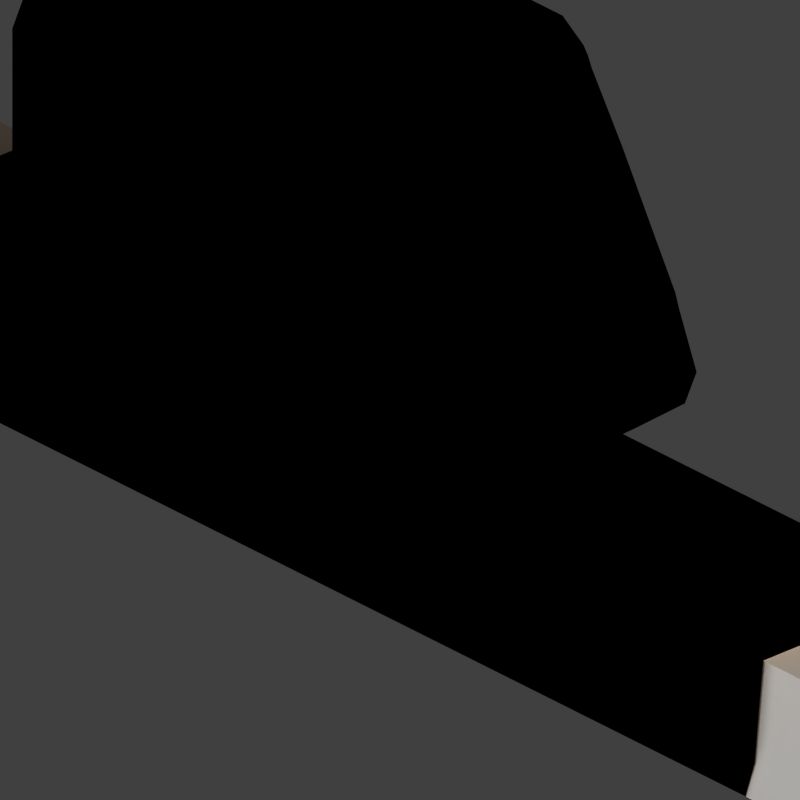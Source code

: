 # Source: MONO1.blend  (saved by Blender 2.78.0; exported with 4.5.12 LTS)
import bpy
from mathutils import Matrix  # noqa: F401  (used for matrix-valued properties, if any)

bpy.ops.wm.read_factory_settings(use_empty=True)
scene = bpy.context.scene
scene.name = 'Scene'

# ---- collections
col_collection_1 = bpy.data.collections.new('Collection 1'); scene.collection.children.link(col_collection_1)
col_collection_2 = bpy.data.collections.new('Collection 2'); scene.collection.children.link(col_collection_2)

# ---- materials (node trees are filled in below, after node groups)
mat_clouds = bpy.data.materials.new('Clouds')
mat_clouds.alpha_threshold = 0.0
mat_clouds.use_transparent_shadow = False
mat_clouds.diffuse_color = (1.0, 0.5225, 0.0, 1.0)
mat_clouds.roughness = 0.5
mat_clouds.specular_intensity = 0.0
mat_remap_1 = bpy.data.materials.new('Remap 1')
mat_remap_2 = bpy.data.materials.new('Remap 2')
mat_remap_3_reflection = bpy.data.materials.new('Remap 3-Reflection')
mat_remap_3_reflection.alpha_threshold = 0.0
mat_remap_3_reflection.use_transparent_shadow = False
mat_remap_3_reflection.pass_index = 1
mat_remap_3_reflection.diffuse_color = (0.507, 0.217, 0.008072, 1.0)
mat_remap_3_reflection.specular_color = (0.9039, 1.0, 0.1621)
mat_remap_3_reflection.roughness = 0.5
mat_remap_3_reflection.specular_intensity = 0.8
mat_material = bpy.data.materials.new('Material')
mat_material.alpha_threshold = 0.0
mat_material.use_transparent_shadow = False
mat_material.pass_index = 2
mat_material.diffuse_color = (0.03303, 0.0331, 0.0331, 1.0)
mat_material.roughness = 0.5
mat_material.specular_intensity = 0.0

# ---- material node trees

# ---- world
world_world = bpy.data.worlds.new('World'); scene.world = world_world
world_world.color = (0.05088, 0.05088, 0.05088)
world_world.use_sun_shadow = False
world_world.sun_shadow_jitter_overblur = 0.0
world_world.cycles.sampling_method = 'NONE'
world_world.cycles.sample_map_resolution = 256

# ---- cameras
cam_camera = bpy.data.cameras.new('Camera')
cam_camera.type = 'ORTHO'
cam_camera.clip_end = 100.0
cam_camera.lens = 35.0
cam_camera.sensor_width = 32.0
cam_camera.sensor_height = 18.0
cam_camera.ortho_scale = 5.664
cam_camera.dof.focus_distance = 0.0
cam_camera.dof.aperture_fstop = 128.0

# ---- lights
light_sun_001 = bpy.data.lights.new('Sun.001', 'SUN')
light_sun_001.transmission_factor = 0.0
light_sun_001.angle = 0.1993
light_sun_001.energy = 1.5
light_sun_001.shadow_buffer_clip_start = 0.5
light_sun_001.shadow_soft_size = 0.1
light_sun_001.shadow_cascade_max_distance = 1000.0
light_sun_001.cycles.use_multiple_importance_sampling = False
light_sun = bpy.data.lights.new('Sun', 'SUN')
light_sun.transmission_factor = 0.0
light_sun.angle = 0.1993
light_sun.energy = 1.5
light_sun.shadow_buffer_clip_start = 0.5
light_sun.shadow_soft_size = 0.1
light_sun.shadow_cascade_max_distance = 1000.0
light_sun.cycles.use_multiple_importance_sampling = False

# ---- meshes
me_sphere = bpy.data.meshes.new('Sphere')
me_sphere.from_pydata([(-0.1951, 0.0, 0.9808), (-0.3827, 0.0, 0.9239), (-0.5556, 0.0, 0.8315), (-0.7071, 0.0, 0.7071), (-0.8315, 0.0, 0.5556), (-0.9239, 0.0, 0.3827), (-0.9808, 0.0, 0.1951), (-1.0, 0.0, 7.55e-08), (-0.9808, 0.0, -0.1951), (-0.9239, 0.0, -0.3827), (-0.8315, 0.0, -0.5556), (-0.7071, 0.0, -0.7071), (-0.5556, 0.0, -0.8315), (-0.3827, 0.0, -0.9239), (-0.1951, 0.0, -0.9808), (3.258e-07, 0.0, -1.0), (-0.1913, 0.03806, 0.9808), (-0.3753, 0.07466, 0.9239), (-0.5449, 0.1084, 0.8315), (-0.6935, 0.1379, 0.7071), (-0.8155, 0.1622, 0.5556), (-0.9061, 0.1802, 0.3827), (-0.9619, 0.1913, 0.1951), (-0.9808, 0.1951, 7.55e-08), (-0.9619, 0.1913, -0.1951), (-0.9061, 0.1802, -0.3827), (-0.8155, 0.1622, -0.5556), (-0.6935, 0.1379, -0.7071), (-0.5449, 0.1084, -0.8315), (-0.3753, 0.07466, -0.9239), (-0.1913, 0.03806, -0.9808), (-0.1802, 0.07466, 0.9808), (-0.3536, 0.1464, 0.9239), (-0.5133, 0.2126, 0.8315), (-0.6533, 0.2706, 0.7071), (-0.7682, 0.3182, 0.5556), (-0.8536, 0.3536, 0.3827), (-0.9061, 0.3753, 0.1951), (-0.9239, 0.3827, 7.55e-08), (-0.9061, 0.3753, -0.1951), (-0.8536, 0.3536, -0.3827), (-0.7682, 0.3182, -0.5556), (-0.6533, 0.2706, -0.7071), (-0.5133, 0.2126, -0.8315), (-0.3536, 0.1464, -0.9239), (-0.1802, 0.07466, -0.9808), (-0.1622, 0.1084, 0.9808), (-0.3182, 0.2126, 0.9239), (-0.4619, 0.3087, 0.8315), (-0.5879, 0.3928, 0.7071), (-0.6913, 0.4619, 0.5556), (-0.7682, 0.5133, 0.3827), (-0.8155, 0.5449, 0.1951), (-0.8315, 0.5556, 7.55e-08), (-0.8155, 0.5449, -0.1951), (-0.7682, 0.5133, -0.3827), (-0.6913, 0.4619, -0.5556), (-0.5879, 0.3928, -0.7071), (-0.4619, 0.3087, -0.8315), (-0.3182, 0.2126, -0.9239), (-0.1622, 0.1084, -0.9808), (-0.1379, 0.1379, 0.9808), (-0.2706, 0.2706, 0.9239), (-0.3928, 0.3928, 0.8315), (-0.5, 0.5, 0.7071), (-0.5879, 0.5879, 0.5556), (-0.6533, 0.6533, 0.3827), (-0.6935, 0.6935, 0.1951), (-0.7071, 0.7071, 7.55e-08), (-0.6935, 0.6935, -0.1951), (-0.6533, 0.6533, -0.3827), (-0.5879, 0.5879, -0.5556), (-0.5, 0.5, -0.7071), (-0.3928, 0.3928, -0.8315), (-0.2706, 0.2706, -0.9239), (-0.1379, 0.1379, -0.9808), (-0.1084, 0.1622, 0.9808), (-0.2126, 0.3182, 0.9239), (-0.3087, 0.4619, 0.8315), (-0.3928, 0.5879, 0.7071), (-0.4619, 0.6913, 0.5556), (-0.5133, 0.7682, 0.3827), (-0.5449, 0.8155, 0.1951), (-0.5556, 0.8315, 7.55e-08), (-0.5449, 0.8155, -0.1951), (-0.5133, 0.7682, -0.3827), (-0.4619, 0.6913, -0.5556), (-0.3928, 0.5879, -0.7071), (-0.3087, 0.4619, -0.8315), (-0.2126, 0.3182, -0.9239), (-0.1084, 0.1622, -0.9808), (-0.07466, 0.1802, 0.9808), (-0.1464, 0.3536, 0.9239), (-0.2126, 0.5133, 0.8315), (-0.2706, 0.6533, 0.7071), (-0.3182, 0.7682, 0.5556), (-0.3536, 0.8536, 0.3827), (-0.3753, 0.9061, 0.1951), (-0.3827, 0.9239, 7.55e-08), (-0.3753, 0.9061, -0.1951), (-0.3536, 0.8536, -0.3827), (-0.3182, 0.7682, -0.5556), (-0.2706, 0.6533, -0.7071), (-0.2126, 0.5133, -0.8315), (-0.1464, 0.3536, -0.9239), (-0.07466, 0.1802, -0.9808), (-0.03806, 0.1913, 0.9808), (-0.07466, 0.3753, 0.9239), (-0.1084, 0.5449, 0.8315), (-0.1379, 0.6935, 0.7071), (-0.1622, 0.8155, 0.5556), (-0.1802, 0.9061, 0.3827), (-0.1913, 0.9619, 0.1951), (-0.1951, 0.9808, 7.55e-08), (-0.1913, 0.9619, -0.1951), (-0.1802, 0.9061, -0.3827), (-0.1622, 0.8155, -0.5556), (-0.1379, 0.6935, -0.7071), (-0.1084, 0.5449, -0.8315), (-0.07466, 0.3753, -0.9239), (-0.03806, 0.1913, -0.9808), (3.266e-07, 0.1951, 0.9808), (3.192e-07, 0.3827, 0.9239), (3.117e-07, 0.5556, 0.8315), (3.192e-07, 0.7071, 0.7071), (3.341e-07, 0.8315, 0.5556), (2.745e-07, 0.9239, 0.3827), (3.937e-07, 0.9808, 0.1951), (3.788e-07, 1.0, 7.55e-08), (3.937e-07, 0.9808, -0.1951), (2.298e-07, 0.9239, -0.3827), (3.341e-07, 0.8315, -0.5556), (3.192e-07, 0.7071, -0.7071), (3.415e-07, 0.5556, -0.8315), (3.043e-07, 0.3827, -0.9239), (3.08e-07, 0.1951, -0.9808), (0.03806, 0.1913, 0.9808), (0.07466, 0.3753, 0.9239), (0.1084, 0.5449, 0.8315), (0.138, 0.6935, 0.7071), (0.1622, 0.8155, 0.5556), (0.1802, 0.9061, 0.3827), (0.1913, 0.9619, 0.1951), (0.1951, 0.9808, 7.55e-08), (0.1913, 0.9619, -0.1951), (0.1802, 0.9061, -0.3827), (0.1622, 0.8155, -0.5556), (0.138, 0.6935, -0.7071), (0.1084, 0.5449, -0.8315), (0.07466, 0.3753, -0.9239), (0.03806, 0.1913, -0.9808), (0.07466, 0.1802, 0.9808), (0.1464, 0.3536, 0.9239), (0.2126, 0.5133, 0.8315), (0.2706, 0.6533, 0.7071), (0.3182, 0.7682, 0.5556), (0.3536, 0.8536, 0.3827), (0.3753, 0.9061, 0.1951), (0.3827, 0.9239, 7.55e-08), (0.3753, 0.9061, -0.1951), (0.3536, 0.8536, -0.3827), (0.3182, 0.7682, -0.5556), (0.2706, 0.6533, -0.7071), (0.2126, 0.5133, -0.8315), (0.1464, 0.3536, -0.9239), (0.07466, 0.1802, -0.9808), (0.1084, 0.1622, 0.9808), (0.2126, 0.3182, 0.9239), (0.3087, 0.4619, 0.8315), (0.3928, 0.5879, 0.7071), (0.4619, 0.6913, 0.5556), (0.5133, 0.7682, 0.3827), (0.5449, 0.8155, 0.1951), (0.5556, 0.8315, 7.55e-08), (0.5449, 0.8155, -0.1951), (0.5133, 0.7682, -0.3827), (0.4619, 0.6913, -0.5556), (0.3928, 0.5879, -0.7071), (0.3087, 0.4619, -0.8315), (0.2126, 0.3182, -0.9239), (0.1084, 0.1622, -0.9808), (0.138, 0.1379, 0.9808), (0.2706, 0.2706, 0.9239), (0.3928, 0.3928, 0.8315), (0.5, 0.5, 0.7071), (0.5879, 0.5879, 0.5556), (0.6533, 0.6533, 0.3827), (0.6935, 0.6935, 0.1951), (0.7071, 0.7071, 7.55e-08), (0.6935, 0.6935, -0.1951), (0.6533, 0.6533, -0.3827), (0.5879, 0.5879, -0.5556), (0.5, 0.5, -0.7071), (0.3928, 0.3928, -0.8315), (0.2706, 0.2706, -0.9239), (0.138, 0.1379, -0.9808), (0.1622, 0.1084, 0.9808), (0.3182, 0.2126, 0.9239), (0.4619, 0.3087, 0.8315), (0.5879, 0.3928, 0.7071), (0.6913, 0.4619, 0.5556), (0.7682, 0.5133, 0.3827), (0.8155, 0.5449, 0.1951), (0.8315, 0.5556, 7.55e-08), (0.8155, 0.5449, -0.1951), (0.7682, 0.5133, -0.3827), (0.6913, 0.4619, -0.5556), (0.5879, 0.3928, -0.7071), (0.4619, 0.3087, -0.8315), (0.3182, 0.2126, -0.9239), (0.1622, 0.1084, -0.9808), (0.1802, 0.07466, 0.9808), (0.3536, 0.1464, 0.9239), (0.5133, 0.2126, 0.8315), (0.6533, 0.2706, 0.7071), (0.7682, 0.3182, 0.5556), (0.8536, 0.3536, 0.3827), (0.9061, 0.3753, 0.1951), (0.9239, 0.3827, 7.55e-08), (0.9061, 0.3753, -0.1951), (0.8536, 0.3536, -0.3827), (0.7682, 0.3182, -0.5556), (0.6533, 0.2706, -0.7071), (0.5133, 0.2126, -0.8315), (0.3536, 0.1464, -0.9239), (0.1802, 0.07466, -0.9808), (0.1913, 0.03806, 0.9808), (0.3753, 0.07466, 0.9239), (0.5449, 0.1084, 0.8315), (0.6935, 0.1379, 0.7071), (0.8155, 0.1622, 0.5556), (0.9061, 0.1802, 0.3827), (0.9619, 0.1913, 0.1951), (0.9808, 0.1951, 7.55e-08), (0.9619, 0.1913, -0.1951), (0.9061, 0.1802, -0.3827), (0.8155, 0.1622, -0.5556), (0.6935, 0.1379, -0.7071), (0.5449, 0.1084, -0.8315), (0.3753, 0.07466, -0.9239), (0.1913, 0.03806, -0.9808), (0.1951, -7.212e-09, 0.9808), (0.3827, 4.122e-08, 0.9239), (0.5556, 2.632e-08, 0.8315), (0.7071, -2.584e-08, 0.7071), (0.8315, -8.544e-08, 0.5556), (0.9239, 6.357e-08, 0.3827), (0.9808, -8.544e-08, 0.1951), (1.0, -1.003e-07, 7.55e-08), (0.9808, -8.544e-08, -0.1951), (0.9239, 6.357e-08, -0.3827), (0.8315, -8.544e-08, -0.5556), (0.7071, -2.584e-08, -0.7071), (0.5556, -1.094e-08, -0.8315), (0.3827, 3.964e-09, -0.9239), (0.1951, 3.964e-09, -0.9808), (0.1913, -0.03806, 0.9808), (0.3753, -0.07466, 0.9239), (0.5449, -0.1084, 0.8315), (0.6935, -0.1379, 0.7071), (0.8155, -0.1622, 0.5556), (0.9061, -0.1802, 0.3827), (0.9619, -0.1913, 0.1951), (0.9808, -0.1951, 7.55e-08), (0.9619, -0.1913, -0.1951), (0.9061, -0.1802, -0.3827), (0.8155, -0.1622, -0.5556), (0.6935, -0.1379, -0.7071), (0.5449, -0.1084, -0.8315), (0.3753, -0.07466, -0.9239), (0.1913, -0.03806, -0.9808), (0.1802, -0.07466, 0.9808), (0.3536, -0.1464, 0.9239), (0.5133, -0.2126, 0.8315), (0.6533, -0.2706, 0.7071), (0.7682, -0.3182, 0.5556), (0.8536, -0.3536, 0.3827), (0.9061, -0.3753, 0.1951), (0.9239, -0.3827, 7.55e-08), (0.9061, -0.3753, -0.1951), (0.8536, -0.3536, -0.3827), (0.7682, -0.3182, -0.5556), (0.6533, -0.2706, -0.7071), (0.5133, -0.2126, -0.8315), (0.3536, -0.1464, -0.9239), (0.1802, -0.07466, -0.9808), (0.1622, -0.1084, 0.9808), (0.3182, -0.2126, 0.9239), (0.4619, -0.3087, 0.8315), (0.5879, -0.3928, 0.7071), (0.6913, -0.4619, 0.5556), (0.7682, -0.5133, 0.3827), (0.8155, -0.5449, 0.1951), (0.8315, -0.5556, 7.55e-08), (0.8155, -0.5449, -0.1951), (0.7682, -0.5133, -0.3827), (0.6913, -0.4619, -0.5556), (0.5879, -0.3928, -0.7071), (0.4619, -0.3087, -0.8315), (0.3182, -0.2126, -0.9239), (0.1622, -0.1084, -0.9808), (0.138, -0.1379, 0.9808), (0.2706, -0.2706, 0.9239), (0.3928, -0.3928, 0.8315), (0.5, -0.5, 0.7071), (0.5879, -0.5879, 0.5556), (0.6533, -0.6533, 0.3827), (0.6935, -0.6935, 0.1951), (0.7071, -0.7071, 7.55e-08), (0.6935, -0.6935, -0.1951), (0.6533, -0.6533, -0.3827), (0.5879, -0.5879, -0.5556), (0.5, -0.5, -0.7071), (0.3928, -0.3928, -0.8315), (0.2706, -0.2706, -0.9239), (0.1379, -0.1379, -0.9808), (0.1084, -0.1622, 0.9808), (0.2126, -0.3182, 0.9239), (0.3087, -0.4619, 0.8315), (0.3928, -0.5879, 0.7071), (0.4619, -0.6913, 0.5556), (0.5133, -0.7682, 0.3827), (0.5449, -0.8155, 0.1951), (0.5556, -0.8315, 7.55e-08), (0.5449, -0.8155, -0.1951), (0.5133, -0.7682, -0.3827), (0.4619, -0.6913, -0.5556), (0.3928, -0.5879, -0.7071), (0.3087, -0.4619, -0.8315), (0.2126, -0.3182, -0.9239), (0.1084, -0.1622, -0.9808), (0.07466, -0.1802, 0.9808), (0.1464, -0.3536, 0.9239), (0.2126, -0.5133, 0.8315), (0.2706, -0.6533, 0.7071), (0.3182, -0.7682, 0.5556), (0.3536, -0.8536, 0.3827), (0.3753, -0.9061, 0.1951), (0.3827, -0.9239, 7.55e-08), (0.3753, -0.9061, -0.1951), (0.3536, -0.8536, -0.3827), (0.3182, -0.7682, -0.5556), (0.2706, -0.6533, -0.7071), (0.2126, -0.5133, -0.8315), (0.1464, -0.3536, -0.9239), (0.07466, -0.1802, -0.9808), (0.03806, -0.1913, 0.9808), (0.07466, -0.3753, 0.9239), (0.1084, -0.5449, 0.8315), (0.1379, -0.6935, 0.7071), (0.1622, -0.8155, 0.5556), (0.1802, -0.9061, 0.3827), (0.1913, -0.9619, 0.1951), (0.1951, -0.9808, 7.55e-08), (0.1913, -0.9619, -0.1951), (0.1802, -0.9061, -0.3827), (0.1622, -0.8155, -0.5556), (0.1379, -0.6935, -0.7071), (0.1084, -0.5449, -0.8315), (0.07466, -0.3753, -0.9239), (0.03806, -0.1913, -0.9808), (3.117e-07, -0.1951, 0.9808), (2.819e-07, -0.3827, 0.9239), (2.819e-07, -0.5556, 0.8315), (1.851e-07, -0.7071, 0.7071), (1.404e-07, -0.8315, 0.5556), (3.192e-07, -0.9239, 0.3827), (9.567e-08, -0.9808, 0.1951), (1.404e-07, -1.0, 7.55e-08), (9.567e-08, -0.9808, -0.1951), (3.192e-07, -0.9239, -0.3827), (1.404e-07, -0.8315, -0.5556), (1.851e-07, -0.7071, -0.7071), (2.596e-07, -0.5556, -0.8315), (2.521e-07, -0.3827, -0.9239), (3.155e-07, -0.1951, -0.9808), (-0.03806, -0.1913, 0.9808), (-0.07466, -0.3753, 0.9239), (-0.1084, -0.5449, 0.8315), (-0.1379, -0.6935, 0.7071), (-0.1622, -0.8155, 0.5556), (-0.1802, -0.9061, 0.3827), (-0.1913, -0.9619, 0.1951), (-0.1951, -0.9808, 7.55e-08), (-0.1913, -0.9619, -0.1951), (-0.1802, -0.9061, -0.3827), (-0.1622, -0.8155, -0.5556), (-0.1379, -0.6935, -0.7071), (-0.1084, -0.5449, -0.8315), (-0.07466, -0.3753, -0.9239), (-0.03806, -0.1913, -0.9808), (2.011e-07, -3.01e-07, 1.0), (-0.07466, -0.1802, 0.9808), (-0.1464, -0.3536, 0.9239), (-0.2126, -0.5133, 0.8315), (-0.2706, -0.6533, 0.7071), (-0.3182, -0.7682, 0.5556), (-0.3536, -0.8536, 0.3827), (-0.3753, -0.9061, 0.1951), (-0.3827, -0.9239, 7.55e-08), (-0.3753, -0.9061, -0.1951), (-0.3536, -0.8536, -0.3827), (-0.3182, -0.7682, -0.5556), (-0.2706, -0.6533, -0.7071), (-0.2126, -0.5133, -0.8315), (-0.1464, -0.3536, -0.9239), (-0.07466, -0.1802, -0.9808), (-0.1084, -0.1622, 0.9808), (-0.2126, -0.3182, 0.9239), (-0.3087, -0.4619, 0.8315), (-0.3928, -0.5879, 0.7071), (-0.4619, -0.6913, 0.5556), (-0.5133, -0.7682, 0.3827), (-0.5449, -0.8155, 0.1951), (-0.5556, -0.8315, 7.55e-08), (-0.5449, -0.8155, -0.1951), (-0.5133, -0.7682, -0.3827), (-0.4619, -0.6913, -0.5556), (-0.3928, -0.5879, -0.7071), (-0.3087, -0.4619, -0.8315), (-0.2126, -0.3182, -0.9239), (-0.1084, -0.1622, -0.9808), (-0.1379, -0.1379, 0.9808), (-0.2706, -0.2706, 0.9239), (-0.3928, -0.3928, 0.8315), (-0.5, -0.5, 0.7071), (-0.5879, -0.5879, 0.5556), (-0.6533, -0.6533, 0.3827), (-0.6935, -0.6935, 0.1951), (-0.7071, -0.7071, 7.55e-08), (-0.6935, -0.6935, -0.1951), (-0.6533, -0.6533, -0.3827), (-0.5879, -0.5879, -0.5556), (-0.5, -0.5, -0.7071), (-0.3928, -0.3928, -0.8315), (-0.2706, -0.2706, -0.9239), (-0.1379, -0.1379, -0.9808), (-0.1622, -0.1084, 0.9808), (-0.3182, -0.2126, 0.9239), (-0.4619, -0.3087, 0.8315), (-0.5879, -0.3928, 0.7071), (-0.6913, -0.4619, 0.5556), (-0.7682, -0.5133, 0.3827), (-0.8155, -0.5449, 0.1951), (-0.8315, -0.5556, 7.55e-08), (-0.8155, -0.5449, -0.1951), (-0.7682, -0.5133, -0.3827), (-0.6913, -0.4619, -0.5556), (-0.5879, -0.3928, -0.7071), (-0.4619, -0.3087, -0.8315), (-0.3182, -0.2126, -0.9239), (-0.1622, -0.1084, -0.9808), (-0.1802, -0.07466, 0.9808), (-0.3536, -0.1464, 0.9239), (-0.5133, -0.2126, 0.8315), (-0.6533, -0.2706, 0.7071), (-0.7682, -0.3182, 0.5556), (-0.8536, -0.3536, 0.3827), (-0.9061, -0.3753, 0.1951), (-0.9239, -0.3827, 7.55e-08), (-0.9061, -0.3753, -0.1951), (-0.8536, -0.3536, -0.3827), (-0.7682, -0.3182, -0.5556), (-0.6533, -0.2706, -0.7071), (-0.5133, -0.2126, -0.8315), (-0.3536, -0.1464, -0.9239), (-0.1802, -0.07466, -0.9808), (-0.1913, -0.03806, 0.9808), (-0.3753, -0.07466, 0.9239), (-0.5449, -0.1084, 0.8315), (-0.6935, -0.1379, 0.7071), (-0.8155, -0.1622, 0.5556), (-0.9061, -0.1802, 0.3827), (-0.9619, -0.1913, 0.1951), (-0.9808, -0.1951, 7.55e-08), (-0.9619, -0.1913, -0.1951), (-0.9061, -0.1802, -0.3827), (-0.8155, -0.1622, -0.5556), (-0.6935, -0.1379, -0.7071), (-0.5449, -0.1084, -0.8315), (-0.3753, -0.07466, -0.9239), (-0.1913, -0.03806, -0.9808)], [], [(14, 30, 29, 13), (7, 23, 22, 6), (0, 16, 391), (15, 30, 14), (8, 24, 23, 7), (1, 17, 16, 0), (9, 25, 24, 8), (2, 18, 17, 1), (10, 26, 25, 9), (3, 19, 18, 2), (11, 27, 26, 10), (4, 20, 19, 3), (12, 28, 27, 11), (5, 21, 20, 4), (13, 29, 28, 12), (6, 22, 21, 5), (29, 44, 43, 28), (22, 37, 36, 21), (30, 45, 44, 29), (23, 38, 37, 22), (16, 31, 391), (15, 45, 30), (24, 39, 38, 23), (17, 32, 31, 16), (25, 40, 39, 24), (18, 33, 32, 17), (26, 41, 40, 25), (19, 34, 33, 18), (27, 42, 41, 26), (20, 35, 34, 19), (28, 43, 42, 27), (21, 36, 35, 20), (33, 48, 47, 32), (41, 56, 55, 40), (34, 49, 48, 33), (42, 57, 56, 41), (35, 50, 49, 34), (43, 58, 57, 42), (36, 51, 50, 35), (44, 59, 58, 43), (37, 52, 51, 36), (45, 60, 59, 44), (38, 53, 52, 37), (31, 46, 391), (15, 60, 45), (39, 54, 53, 38), (32, 47, 46, 31), (40, 55, 54, 39), (52, 67, 66, 51), (60, 75, 74, 59), (53, 68, 67, 52), (46, 61, 391), (15, 75, 60), (54, 69, 68, 53), (47, 62, 61, 46), (55, 70, 69, 54), (48, 63, 62, 47), (56, 71, 70, 55), (49, 64, 63, 48), (57, 72, 71, 56), (50, 65, 64, 49), (58, 73, 72, 57), (51, 66, 65, 50), (59, 74, 73, 58), (71, 86, 85, 70), (64, 79, 78, 63), (72, 87, 86, 71), (65, 80, 79, 64), (73, 88, 87, 72), (66, 81, 80, 65), (74, 89, 88, 73), (67, 82, 81, 66), (75, 90, 89, 74), (68, 83, 82, 67), (61, 76, 391), (15, 90, 75), (69, 84, 83, 68), (62, 77, 76, 61), (70, 85, 84, 69), (63, 78, 77, 62), (90, 105, 104, 89), (83, 98, 97, 82), (76, 91, 391), (15, 105, 90), (84, 99, 98, 83), (77, 92, 91, 76), (85, 100, 99, 84), (78, 93, 92, 77), (86, 101, 100, 85), (79, 94, 93, 78), (87, 102, 101, 86), (80, 95, 94, 79), (88, 103, 102, 87), (81, 96, 95, 80), (89, 104, 103, 88), (82, 97, 96, 81), (102, 117, 116, 101), (95, 110, 109, 94), (103, 118, 117, 102), (96, 111, 110, 95), (104, 119, 118, 103), (97, 112, 111, 96), (105, 120, 119, 104), (98, 113, 112, 97), (91, 106, 391), (15, 120, 105), (99, 114, 113, 98), (92, 107, 106, 91), (100, 115, 114, 99), (93, 108, 107, 92), (101, 116, 115, 100), (94, 109, 108, 93), (106, 121, 391), (15, 135, 120), (114, 129, 128, 113), (107, 122, 121, 106), (115, 130, 129, 114), (108, 123, 122, 107), (116, 131, 130, 115), (109, 124, 123, 108), (117, 132, 131, 116), (110, 125, 124, 109), (118, 133, 132, 117), (111, 126, 125, 110), (119, 134, 133, 118), (112, 127, 126, 111), (120, 135, 134, 119), (113, 128, 127, 112), (125, 140, 139, 124), (133, 148, 147, 132), (126, 141, 140, 125), (134, 149, 148, 133), (127, 142, 141, 126), (135, 150, 149, 134), (128, 143, 142, 127), (121, 136, 391), (15, 150, 135), (129, 144, 143, 128), (122, 137, 136, 121), (130, 145, 144, 129), (123, 138, 137, 122), (131, 146, 145, 130), (124, 139, 138, 123), (132, 147, 146, 131), (144, 159, 158, 143), (137, 152, 151, 136), (145, 160, 159, 144), (138, 153, 152, 137), (146, 161, 160, 145), (139, 154, 153, 138), (147, 162, 161, 146), (140, 155, 154, 139), (148, 163, 162, 147), (141, 156, 155, 140), (149, 164, 163, 148), (142, 157, 156, 141), (150, 165, 164, 149), (143, 158, 157, 142), (136, 151, 391), (15, 165, 150), (163, 178, 177, 162), (156, 171, 170, 155), (164, 179, 178, 163), (157, 172, 171, 156), (165, 180, 179, 164), (158, 173, 172, 157), (151, 166, 391), (15, 180, 165), (159, 174, 173, 158), (152, 167, 166, 151), (160, 175, 174, 159), (153, 168, 167, 152), (161, 176, 175, 160), (154, 169, 168, 153), (162, 177, 176, 161), (155, 170, 169, 154), (167, 182, 181, 166), (175, 190, 189, 174), (168, 183, 182, 167), (176, 191, 190, 175), (169, 184, 183, 168), (177, 192, 191, 176), (170, 185, 184, 169), (178, 193, 192, 177), (171, 186, 185, 170), (179, 194, 193, 178), (172, 187, 186, 171), (180, 195, 194, 179), (173, 188, 187, 172), (166, 181, 391), (15, 195, 180), (174, 189, 188, 173), (186, 201, 200, 185), (194, 209, 208, 193), (187, 202, 201, 186), (195, 210, 209, 194), (188, 203, 202, 187), (181, 196, 391), (15, 210, 195), (189, 204, 203, 188), (182, 197, 196, 181), (190, 205, 204, 189), (183, 198, 197, 182), (191, 206, 205, 190), (184, 199, 198, 183), (192, 207, 206, 191), (185, 200, 199, 184), (193, 208, 207, 192), (205, 220, 219, 204), (198, 213, 212, 197), (206, 221, 220, 205), (199, 214, 213, 198), (207, 222, 221, 206), (200, 215, 214, 199), (208, 223, 222, 207), (201, 216, 215, 200), (209, 224, 223, 208), (202, 217, 216, 201), (210, 225, 224, 209), (203, 218, 217, 202), (196, 211, 391), (15, 225, 210), (204, 219, 218, 203), (197, 212, 211, 196), (224, 239, 238, 223), (217, 232, 231, 216), (225, 240, 239, 224), (218, 233, 232, 217), (211, 226, 391), (15, 240, 225), (219, 234, 233, 218), (212, 227, 226, 211), (220, 235, 234, 219), (213, 228, 227, 212), (221, 236, 235, 220), (214, 229, 228, 213), (222, 237, 236, 221), (215, 230, 229, 214), (223, 238, 237, 222), (216, 231, 230, 215), (236, 251, 250, 235), (229, 244, 243, 228), (237, 252, 251, 236), (230, 245, 244, 229), (238, 253, 252, 237), (231, 246, 245, 230), (239, 254, 253, 238), (232, 247, 246, 231), (240, 255, 254, 239), (233, 248, 247, 232), (226, 241, 391), (15, 255, 240), (234, 249, 248, 233), (227, 242, 241, 226), (235, 250, 249, 234), (228, 243, 242, 227), (255, 270, 269, 254), (248, 263, 262, 247), (241, 256, 391), (15, 270, 255), (249, 264, 263, 248), (242, 257, 256, 241), (250, 265, 264, 249), (243, 258, 257, 242), (251, 266, 265, 250), (244, 259, 258, 243), (252, 267, 266, 251), (245, 260, 259, 244), (253, 268, 267, 252), (246, 261, 260, 245), (254, 269, 268, 253), (247, 262, 261, 246), (259, 274, 273, 258), (267, 282, 281, 266), (260, 275, 274, 259), (268, 283, 282, 267), (261, 276, 275, 260), (269, 284, 283, 268), (262, 277, 276, 261), (270, 285, 284, 269), (263, 278, 277, 262), (256, 271, 391), (15, 285, 270), (264, 279, 278, 263), (257, 272, 271, 256), (265, 280, 279, 264), (258, 273, 272, 257), (266, 281, 280, 265), (278, 293, 292, 277), (271, 286, 391), (15, 300, 285), (279, 294, 293, 278), (272, 287, 286, 271), (280, 295, 294, 279), (273, 288, 287, 272), (281, 296, 295, 280), (274, 289, 288, 273), (282, 297, 296, 281), (275, 290, 289, 274), (283, 298, 297, 282), (276, 291, 290, 275), (284, 299, 298, 283), (277, 292, 291, 276), (285, 300, 299, 284), (297, 312, 311, 296), (290, 305, 304, 289), (298, 313, 312, 297), (291, 306, 305, 290), (299, 314, 313, 298), (292, 307, 306, 291), (300, 315, 314, 299), (293, 308, 307, 292), (286, 301, 391), (15, 315, 300), (294, 309, 308, 293), (287, 302, 301, 286), (295, 310, 309, 294), (288, 303, 302, 287), (296, 311, 310, 295), (289, 304, 303, 288), (301, 316, 391), (15, 330, 315), (309, 324, 323, 308), (302, 317, 316, 301), (310, 325, 324, 309), (303, 318, 317, 302), (311, 326, 325, 310), (304, 319, 318, 303), (312, 327, 326, 311), (305, 320, 319, 304), (313, 328, 327, 312), (306, 321, 320, 305), (314, 329, 328, 313), (307, 322, 321, 306), (315, 330, 329, 314), (308, 323, 322, 307), (320, 335, 334, 319), (328, 343, 342, 327), (321, 336, 335, 320), (329, 344, 343, 328), (322, 337, 336, 321), (330, 345, 344, 329), (323, 338, 337, 322), (316, 331, 391), (15, 345, 330), (324, 339, 338, 323), (317, 332, 331, 316), (325, 340, 339, 324), (318, 333, 332, 317), (326, 341, 340, 325), (319, 334, 333, 318), (327, 342, 341, 326), (339, 354, 353, 338), (332, 347, 346, 331), (340, 355, 354, 339), (333, 348, 347, 332), (341, 356, 355, 340), (334, 349, 348, 333), (342, 357, 356, 341), (335, 350, 349, 334), (343, 358, 357, 342), (336, 351, 350, 335), (344, 359, 358, 343), (337, 352, 351, 336), (345, 360, 359, 344), (338, 353, 352, 337), (331, 346, 391), (15, 360, 345), (358, 373, 372, 357), (351, 366, 365, 350), (359, 374, 373, 358), (352, 367, 366, 351), (360, 375, 374, 359), (353, 368, 367, 352), (346, 361, 391), (15, 375, 360), (354, 369, 368, 353), (347, 362, 361, 346), (355, 370, 369, 354), (348, 363, 362, 347), (356, 371, 370, 355), (349, 364, 363, 348), (357, 372, 371, 356), (350, 365, 364, 349), (370, 385, 384, 369), (363, 378, 377, 362), (371, 386, 385, 370), (364, 379, 378, 363), (372, 387, 386, 371), (365, 380, 379, 364), (373, 388, 387, 372), (366, 381, 380, 365), (374, 389, 388, 373), (367, 382, 381, 366), (375, 390, 389, 374), (368, 383, 382, 367), (361, 376, 391), (15, 390, 375), (369, 384, 383, 368), (362, 377, 376, 361), (389, 405, 404, 388), (382, 398, 397, 381), (390, 406, 405, 389), (383, 399, 398, 382), (376, 392, 391), (15, 406, 390), (384, 400, 399, 383), (377, 393, 392, 376), (385, 401, 400, 384), (378, 394, 393, 377), (386, 402, 401, 385), (379, 395, 394, 378), (387, 403, 402, 386), (380, 396, 395, 379), (388, 404, 403, 387), (381, 397, 396, 380), (394, 409, 408, 393), (402, 417, 416, 401), (395, 410, 409, 394), (403, 418, 417, 402), (396, 411, 410, 395), (404, 419, 418, 403), (397, 412, 411, 396), (405, 420, 419, 404), (398, 413, 412, 397), (406, 421, 420, 405), (399, 414, 413, 398), (392, 407, 391), (15, 421, 406), (400, 415, 414, 399), (393, 408, 407, 392), (401, 416, 415, 400), (413, 428, 427, 412), (421, 436, 435, 420), (414, 429, 428, 413), (407, 422, 391), (15, 436, 421), (415, 430, 429, 414), (408, 423, 422, 407), (416, 431, 430, 415), (409, 424, 423, 408), (417, 432, 431, 416), (410, 425, 424, 409), (418, 433, 432, 417), (411, 426, 425, 410), (419, 434, 433, 418), (412, 427, 426, 411), (420, 435, 434, 419), (432, 447, 446, 431), (425, 440, 439, 424), (433, 448, 447, 432), (426, 441, 440, 425), (434, 449, 448, 433), (427, 442, 441, 426), (435, 450, 449, 434), (428, 443, 442, 427), (436, 451, 450, 435), (429, 444, 443, 428), (422, 437, 391), (15, 451, 436), (430, 445, 444, 429), (423, 438, 437, 422), (431, 446, 445, 430), (424, 439, 438, 423), (451, 466, 465, 450), (444, 459, 458, 443), (437, 452, 391), (15, 466, 451), (445, 460, 459, 444), (438, 453, 452, 437), (446, 461, 460, 445), (439, 454, 453, 438), (447, 462, 461, 446), (440, 455, 454, 439), (448, 463, 462, 447), (441, 456, 455, 440), (449, 464, 463, 448), (442, 457, 456, 441), (450, 465, 464, 449), (443, 458, 457, 442), (455, 470, 469, 454), (463, 478, 477, 462), (456, 471, 470, 455), (464, 479, 478, 463), (457, 472, 471, 456), (465, 480, 479, 464), (458, 473, 472, 457), (466, 481, 480, 465), (459, 474, 473, 458), (452, 467, 391), (15, 481, 466), (460, 475, 474, 459), (453, 468, 467, 452), (461, 476, 475, 460), (454, 469, 468, 453), (462, 477, 476, 461), (474, 7, 6, 473), (467, 0, 391), (15, 14, 481), (475, 8, 7, 474), (468, 1, 0, 467), (476, 9, 8, 475), (469, 2, 1, 468), (477, 10, 9, 476), (470, 3, 2, 469), (478, 11, 10, 477), (471, 4, 3, 470), (479, 12, 11, 478), (472, 5, 4, 471), (480, 13, 12, 479), (473, 6, 5, 472), (481, 14, 13, 480)])
me_sphere.polygons.foreach_set('use_smooth', [True] * 512)
_uv = me_sphere.uv_layers.new(name='UVMap')
_uv.uv.foreach_set('vector', [0.75, 0.0625, 0.7187, 0.0625, 0.7188, 0.125, 0.75, 0.125, 0.75, 0.5, 0.7188, 0.5, 0.7188, 0.5625, 0.75, 0.5625, 0.75, 0.9375, 0.7187, 0.9375, 1.094, 1.0, 0.25, 0.0, 0.7187, 0.0625, 0.75, 0.0625, 0.75, 0.4375, 0.7188, 0.4375, 0.7188, 0.5, 0.75, 0.5, 0.75, 0.875, 0.7188, 0.875, 0.7187, 0.9375, 0.75, 0.9375, 0.75, 0.375, 0.7188, 0.375, 0.7188, 0.4375, 0.75, 0.4375, 0.75, 0.8125, 0.7188, 0.8125, 0.7188, 0.875, 0.75, 0.875, 0.75, 0.3125, 0.7188, 0.3125, 0.7188, 0.375, 0.75, 0.375, 0.75, 0.75, 0.7188, 0.75, 0.7188, 0.8125, 0.75, 0.8125, 0.75, 0.25, 0.7188, 0.25, 0.7188, 0.3125, 0.75, 0.3125, 0.75, 0.6875, 0.7188, 0.6875, 0.7188, 0.75, 0.75, 0.75, 0.75, 0.1875, 0.7188, 0.1875, 0.7188, 0.25, 0.75, 0.25, 0.75, 0.625, 0.7188, 0.625, 0.7188, 0.6875, 0.75, 0.6875, 0.75, 0.125, 0.7188, 0.125, 0.7188, 0.1875, 0.75, 0.1875, 0.75, 0.5625, 0.7188, 0.5625, 0.7188, 0.625, 0.75, 0.625, 0.7188, 0.125, 0.6875, 0.125, 0.6875, 0.1875, 0.7188, 0.1875, 0.7188, 0.5625, 0.6875, 0.5625, 0.6875, 0.625, 0.7188, 0.625, 0.7187, 0.0625, 0.6875, 0.0625, 0.6875, 0.125, 0.7188, 0.125, 0.7188, 0.5, 0.6875, 0.5, 0.6875, 0.5625, 0.7188, 0.5625, 0.7187, 0.9375, 0.6875, 0.9375, 1.094, 1.0, 0.25, 0.0, 0.6875, 0.0625, 0.7187, 0.0625, 0.7188, 0.4375, 0.6875, 0.4375, 0.6875, 0.5, 0.7188, 0.5, 0.7188, 0.875, 0.6875, 0.875, 0.6875, 0.9375, 0.7187, 0.9375, 0.7188, 0.375, 0.6875, 0.375, 0.6875, 0.4375, 0.7188, 0.4375, 0.7188, 0.8125, 0.6875, 0.8125, 0.6875, 0.875, 0.7188, 0.875, 0.7188, 0.3125, 0.6875, 0.3125, 0.6875, 0.375, 0.7188, 0.375, 0.7188, 0.75, 0.6875, 0.75, 0.6875, 0.8125, 0.7188, 0.8125, 0.7188, 0.25, 0.6875, 0.25, 0.6875, 0.3125, 0.7188, 0.3125, 0.7188, 0.6875, 0.6875, 0.6875, 0.6875, 0.75, 0.7188, 0.75, 0.7188, 0.1875, 0.6875, 0.1875, 0.6875, 0.25, 0.7188, 0.25, 0.7188, 0.625, 0.6875, 0.625, 0.6875, 0.6875, 0.7188, 0.6875, 0.6875, 0.8125, 0.6562, 0.8125, 0.6562, 0.875, 0.6875, 0.875, 0.6875, 0.3125, 0.6562, 0.3125, 0.6562, 0.375, 0.6875, 0.375, 0.6875, 0.75, 0.6562, 0.75, 0.6562, 0.8125, 0.6875, 0.8125, 0.6875, 0.25, 0.6562, 0.25, 0.6562, 0.3125, 0.6875, 0.3125, 0.6875, 0.6875, 0.6562, 0.6875, 0.6562, 0.75, 0.6875, 0.75, 0.6875, 0.1875, 0.6562, 0.1875, 0.6562, 0.25, 0.6875, 0.25, 0.6875, 0.625, 0.6562, 0.625, 0.6562, 0.6875, 0.6875, 0.6875, 0.6875, 0.125, 0.6562, 0.125, 0.6562, 0.1875, 0.6875, 0.1875, 0.6875, 0.5625, 0.6562, 0.5625, 0.6562, 0.625, 0.6875, 0.625, 0.6875, 0.0625, 0.6562, 0.0625, 0.6562, 0.125, 0.6875, 0.125, 0.6875, 0.5, 0.6562, 0.5, 0.6562, 0.5625, 0.6875, 0.5625, 0.6875, 0.9375, 0.6562, 0.9375, 1.094, 1.0, 0.25, 0.0, 0.6562, 0.0625, 0.6875, 0.0625, 0.6875, 0.4375, 0.6562, 0.4375, 0.6562, 0.5, 0.6875, 0.5, 0.6875, 0.875, 0.6562, 0.875, 0.6562, 0.9375, 0.6875, 0.9375, 0.6875, 0.375, 0.6562, 0.375, 0.6562, 0.4375, 0.6875, 0.4375, 0.6562, 0.5625, 0.625, 0.5625, 0.625, 0.625, 0.6562, 0.625, 0.6562, 0.0625, 0.625, 0.0625, 0.625, 0.125, 0.6562, 0.125, 0.6562, 0.5, 0.625, 0.5, 0.625, 0.5625, 0.6562, 0.5625, 0.6562, 0.9375, 0.625, 0.9375, 1.094, 1.0, 0.25, 0.0, 0.625, 0.0625, 0.6562, 0.0625, 0.6562, 0.4375, 0.625, 0.4375, 0.625, 0.5, 0.6562, 0.5, 0.6562, 0.875, 0.625, 0.875, 0.625, 0.9375, 0.6562, 0.9375, 0.6562, 0.375, 0.625, 0.375, 0.625, 0.4375, 0.6562, 0.4375, 0.6562, 0.8125, 0.625, 0.8125, 0.625, 0.875, 0.6562, 0.875, 0.6562, 0.3125, 0.625, 0.3125, 0.625, 0.375, 0.6562, 0.375, 0.6562, 0.75, 0.625, 0.75, 0.625, 0.8125, 0.6562, 0.8125, 0.6562, 0.25, 0.625, 0.25, 0.625, 0.3125, 0.6562, 0.3125, 0.6562, 0.6875, 0.625, 0.6875, 0.625, 0.75, 0.6562, 0.75, 0.6562, 0.1875, 0.625, 0.1875, 0.625, 0.25, 0.6562, 0.25, 0.6562, 0.625, 0.625, 0.625, 0.625, 0.6875, 0.6562, 0.6875, 0.6562, 0.125, 0.625, 0.125, 0.625, 0.1875, 0.6562, 0.1875, 0.625, 0.3125, 0.5937, 0.3125, 0.5937, 0.375, 0.625, 0.375, 0.625, 0.75, 0.5937, 0.75, 0.5937, 0.8125, 0.625, 0.8125, 0.625, 0.25, 0.5937, 0.25, 0.5937, 0.3125, 0.625, 0.3125, 0.625, 0.6875, 0.5937, 0.6875, 0.5937, 0.75, 0.625, 0.75, 0.625, 0.1875, 0.5937, 0.1875, 0.5937, 0.25, 0.625, 0.25, 0.625, 0.625, 0.5937, 0.625, 0.5937, 0.6875, 0.625, 0.6875, 0.625, 0.125, 0.5937, 0.125, 0.5937, 0.1875, 0.625, 0.1875, 0.625, 0.5625, 0.5937, 0.5625, 0.5937, 0.625, 0.625, 0.625, 0.625, 0.0625, 0.5937, 0.0625, 0.5937, 0.125, 0.625, 0.125, 0.625, 0.5, 0.5937, 0.5, 0.5937, 0.5625, 0.625, 0.5625, 0.625, 0.9375, 0.5937, 0.9375, 1.094, 1.0, 0.25, 0.0, 0.5937, 0.0625, 0.625, 0.0625, 0.625, 0.4375, 0.5937, 0.4375, 0.5937, 0.5, 0.625, 0.5, 0.625, 0.875, 0.5937, 0.875, 0.5937, 0.9375, 0.625, 0.9375, 0.625, 0.375, 0.5937, 0.375, 0.5937, 0.4375, 0.625, 0.4375, 0.625, 0.8125, 0.5937, 0.8125, 0.5937, 0.875, 0.625, 0.875, 0.5937, 0.0625, 0.5625, 0.0625, 0.5625, 0.125, 0.5937, 0.125, 0.5937, 0.5, 0.5625, 0.5, 0.5625, 0.5625, 0.5937, 0.5625, 0.5937, 0.9375, 0.5625, 0.9375, 0.09375, 1.0, 0.25, 0.0, 0.5625, 0.0625, 0.5937, 0.0625, 0.5937, 0.4375, 0.5625, 0.4375, 0.5625, 0.5, 0.5937, 0.5, 0.5937, 0.875, 0.5625, 0.875, 0.5625, 0.9375, 0.5937, 0.9375, 0.5937, 0.375, 0.5625, 0.375, 0.5625, 0.4375, 0.5937, 0.4375, 0.5937, 0.8125, 0.5625, 0.8125, 0.5625, 0.875, 0.5937, 0.875, 0.5937, 0.3125, 0.5625, 0.3125, 0.5625, 0.375, 0.5937, 0.375, 0.5937, 0.75, 0.5625, 0.75, 0.5625, 0.8125, 0.5937, 0.8125, 0.5937, 0.25, 0.5625, 0.25, 0.5625, 0.3125, 0.5937, 0.3125, 0.5937, 0.6875, 0.5625, 0.6875, 0.5625, 0.75, 0.5937, 0.75, 0.5937, 0.1875, 0.5625, 0.1875, 0.5625, 0.25, 0.5937, 0.25, 0.5937, 0.625, 0.5625, 0.625, 0.5625, 0.6875, 0.5937, 0.6875, 0.5937, 0.125, 0.5625, 0.125, 0.5625, 0.1875, 0.5937, 0.1875, 0.5937, 0.5625, 0.5625, 0.5625, 0.5625, 0.625, 0.5937, 0.625, 0.5625, 0.25, 0.5312, 0.25, 0.5312, 0.3125, 0.5625, 0.3125, 0.5625, 0.6875, 0.5312, 0.6875, 0.5312, 0.75, 0.5625, 0.75, 0.5625, 0.1875, 0.5312, 0.1875, 0.5312, 0.25, 0.5625, 0.25, 0.5625, 0.625, 0.5312, 0.625, 0.5312, 0.6875, 0.5625, 0.6875, 0.5625, 0.125, 0.5312, 0.125, 0.5312, 0.1875, 0.5625, 0.1875, 0.5625, 0.5625, 0.5312, 0.5625, 0.5312, 0.625, 0.5625, 0.625, 0.5625, 0.0625, 0.5312, 0.0625, 0.5312, 0.125, 0.5625, 0.125, 0.5625, 0.5, 0.5312, 0.5, 0.5312, 0.5625, 0.5625, 0.5625, 0.5625, 0.9375, 0.5312, 0.9375, 0.09375, 1.0, 0.25, 0.0, 0.5312, 0.0625, 0.5625, 0.0625, 0.5625, 0.4375, 0.5312, 0.4375, 0.5312, 0.5, 0.5625, 0.5, 0.5625, 0.875, 0.5312, 0.875, 0.5312, 0.9375, 0.5625, 0.9375, 0.5625, 0.375, 0.5312, 0.375, 0.5312, 0.4375, 0.5625, 0.4375, 0.5625, 0.8125, 0.5312, 0.8125, 0.5312, 0.875, 0.5625, 0.875, 0.5625, 0.3125, 0.5312, 0.3125, 0.5312, 0.375, 0.5625, 0.375, 0.5625, 0.75, 0.5312, 0.75, 0.5312, 0.8125, 0.5625, 0.8125, 0.5312, 0.9375, 0.5, 0.9375, 0.09375, 1.0, 0.25, 0.0, 0.5, 0.0625, 0.5312, 0.0625, 0.5312, 0.4375, 0.5, 0.4375, 0.5, 0.5, 0.5312, 0.5, 0.5312, 0.875, 0.5, 0.875, 0.5, 0.9375, 0.5312, 0.9375, 0.5312, 0.375, 0.5, 0.375, 0.5, 0.4375, 0.5312, 0.4375, 0.5312, 0.8125, 0.5, 0.8125, 0.5, 0.875, 0.5312, 0.875, 0.5312, 0.3125, 0.5, 0.3125, 0.5, 0.375, 0.5312, 0.375, 0.5312, 0.75, 0.5, 0.75, 0.5, 0.8125, 0.5312, 0.8125, 0.5312, 0.25, 0.5, 0.25, 0.5, 0.3125, 0.5312, 0.3125, 0.5312, 0.6875, 0.5, 0.6875, 0.5, 0.75, 0.5312, 0.75, 0.5312, 0.1875, 0.5, 0.1875, 0.5, 0.25, 0.5312, 0.25, 0.5312, 0.625, 0.5, 0.625, 0.5, 0.6875, 0.5312, 0.6875, 0.5312, 0.125, 0.5, 0.125, 0.5, 0.1875, 0.5312, 0.1875, 0.5312, 0.5625, 0.5, 0.5625, 0.5, 0.625, 0.5312, 0.625, 0.5312, 0.0625, 0.5, 0.0625, 0.5, 0.125, 0.5312, 0.125, 0.5312, 0.5, 0.5, 0.5, 0.5, 0.5625, 0.5312, 0.5625, 0.5, 0.6875, 0.4687, 0.6875, 0.4687, 0.75, 0.5, 0.75, 0.5, 0.1875, 0.4687, 0.1875, 0.4687, 0.25, 0.5, 0.25, 0.5, 0.625, 0.4687, 0.625, 0.4687, 0.6875, 0.5, 0.6875, 0.5, 0.125, 0.4687, 0.125, 0.4687, 0.1875, 0.5, 0.1875, 0.5, 0.5625, 0.4687, 0.5625, 0.4687, 0.625, 0.5, 0.625, 0.5, 0.0625, 0.4687, 0.0625, 0.4687, 0.125, 0.5, 0.125, 0.5, 0.5, 0.4687, 0.5, 0.4687, 0.5625, 0.5, 0.5625, 0.5, 0.9375, 0.4687, 0.9375, 0.09375, 1.0, 0.25, 0.0, 0.4687, 0.0625, 0.5, 0.0625, 0.5, 0.4375, 0.4687, 0.4375, 0.4687, 0.5, 0.5, 0.5, 0.5, 0.875, 0.4687, 0.875, 0.4687, 0.9375, 0.5, 0.9375, 0.5, 0.375, 0.4687, 0.375, 0.4687, 0.4375, 0.5, 0.4375, 0.5, 0.8125, 0.4687, 0.8125, 0.4687, 0.875, 0.5, 0.875, 0.5, 0.3125, 0.4687, 0.3125, 0.4687, 0.375, 0.5, 0.375, 0.5, 0.75, 0.4687, 0.75, 0.4687, 0.8125, 0.5, 0.8125, 0.5, 0.25, 0.4687, 0.25, 0.4687, 0.3125, 0.5, 0.3125, 0.4687, 0.4375, 0.4375, 0.4375, 0.4375, 0.5, 0.4687, 0.5, 0.4687, 0.875, 0.4375, 0.875, 0.4375, 0.9375, 0.4687, 0.9375, 0.4687, 0.375, 0.4375, 0.375, 0.4375, 0.4375, 0.4687, 0.4375, 0.4687, 0.8125, 0.4375, 0.8125, 0.4375, 0.875, 0.4687, 0.875, 0.4687, 0.3125, 0.4375, 0.3125, 0.4375, 0.375, 0.4687, 0.375, 0.4687, 0.75, 0.4375, 0.75, 0.4375, 0.8125, 0.4687, 0.8125, 0.4687, 0.25, 0.4375, 0.25, 0.4375, 0.3125, 0.4687, 0.3125, 0.4687, 0.6875, 0.4375, 0.6875, 0.4375, 0.75, 0.4687, 0.75, 0.4687, 0.1875, 0.4375, 0.1875, 0.4375, 0.25, 0.4687, 0.25, 0.4687, 0.625, 0.4375, 0.625, 0.4375, 0.6875, 0.4687, 0.6875, 0.4687, 0.125, 0.4375, 0.125, 0.4375, 0.1875, 0.4687, 0.1875, 0.4687, 0.5625, 0.4375, 0.5625, 0.4375, 0.625, 0.4687, 0.625, 0.4687, 0.0625, 0.4375, 0.0625, 0.4375, 0.125, 0.4687, 0.125, 0.4687, 0.5, 0.4375, 0.5, 0.4375, 0.5625, 0.4687, 0.5625, 0.4687, 0.9375, 0.4375, 0.9375, 0.09375, 1.0, 0.25, 0.0, 0.4375, 0.0625, 0.4687, 0.0625, 0.4375, 0.1875, 0.4062, 0.1875, 0.4062, 0.25, 0.4375, 0.25, 0.4375, 0.625, 0.4062, 0.625, 0.4062, 0.6875, 0.4375, 0.6875, 0.4375, 0.125, 0.4062, 0.125, 0.4062, 0.1875, 0.4375, 0.1875, 0.4375, 0.5625, 0.4062, 0.5625, 0.4062, 0.625, 0.4375, 0.625, 0.4375, 0.0625, 0.4062, 0.0625, 0.4062, 0.125, 0.4375, 0.125, 0.4375, 0.5, 0.4062, 0.5, 0.4062, 0.5625, 0.4375, 0.5625, 0.4375, 0.9375, 0.4062, 0.9375, 0.09375, 1.0, 0.25, 0.0, 0.4062, 0.0625, 0.4375, 0.0625, 0.4375, 0.4375, 0.4062, 0.4375, 0.4062, 0.5, 0.4375, 0.5, 0.4375, 0.875, 0.4062, 0.875, 0.4062, 0.9375, 0.4375, 0.9375, 0.4375, 0.375, 0.4062, 0.375, 0.4062, 0.4375, 0.4375, 0.4375, 0.4375, 0.8125, 0.4062, 0.8125, 0.4062, 0.875, 0.4375, 0.875, 0.4375, 0.3125, 0.4062, 0.3125, 0.4062, 0.375, 0.4375, 0.375, 0.4375, 0.75, 0.4062, 0.75, 0.4062, 0.8125, 0.4375, 0.8125, 0.4375, 0.25, 0.4062, 0.25, 0.4062, 0.3125, 0.4375, 0.3125, 0.4375, 0.6875, 0.4062, 0.6875, 0.4062, 0.75, 0.4375, 0.75, 0.4062, 0.875, 0.375, 0.875, 0.375, 0.9375, 0.4062, 0.9375, 0.4062, 0.375, 0.375, 0.375, 0.375, 0.4375, 0.4062, 0.4375, 0.4062, 0.8125, 0.375, 0.8125, 0.375, 0.875, 0.4062, 0.875, 0.4062, 0.3125, 0.375, 0.3125, 0.375, 0.375, 0.4062, 0.375, 0.4062, 0.75, 0.375, 0.75, 0.375, 0.8125, 0.4062, 0.8125, 0.4062, 0.25, 0.375, 0.25, 0.375, 0.3125, 0.4062, 0.3125, 0.4062, 0.6875, 0.375, 0.6875, 0.375, 0.75, 0.4062, 0.75, 0.4062, 0.1875, 0.375, 0.1875, 0.375, 0.25, 0.4062, 0.25, 0.4062, 0.625, 0.375, 0.625, 0.375, 0.6875, 0.4062, 0.6875, 0.4062, 0.125, 0.375, 0.125, 0.375, 0.1875, 0.4062, 0.1875, 0.4062, 0.5625, 0.375, 0.5625, 0.375, 0.625, 0.4062, 0.625, 0.4062, 0.0625, 0.375, 0.0625, 0.375, 0.125, 0.4062, 0.125, 0.4062, 0.5, 0.375, 0.5, 0.375, 0.5625, 0.4062, 0.5625, 0.4062, 0.9375, 0.375, 0.9375, 0.09375, 1.0, 0.25, 0.0, 0.375, 0.0625, 0.4062, 0.0625, 0.4062, 0.4375, 0.375, 0.4375, 0.375, 0.5, 0.4062, 0.5, 0.375, 0.625, 0.3438, 0.625, 0.3437, 0.6875, 0.375, 0.6875, 0.375, 0.125, 0.3437, 0.125, 0.3437, 0.1875, 0.375, 0.1875, 0.375, 0.5625, 0.3437, 0.5625, 0.3438, 0.625, 0.375, 0.625, 0.375, 0.0625, 0.3437, 0.0625, 0.3437, 0.125, 0.375, 0.125, 0.375, 0.5, 0.3437, 0.5, 0.3437, 0.5625, 0.375, 0.5625, 0.375, 0.9375, 0.3437, 0.9375, 0.09375, 1.0, 0.25, 0.0, 0.3437, 0.0625, 0.375, 0.0625, 0.375, 0.4375, 0.3437, 0.4375, 0.3437, 0.5, 0.375, 0.5, 0.375, 0.875, 0.3437, 0.875, 0.3437, 0.9375, 0.375, 0.9375, 0.375, 0.375, 0.3438, 0.375, 0.3437, 0.4375, 0.375, 0.4375, 0.375, 0.8125, 0.3437, 0.8125, 0.3437, 0.875, 0.375, 0.875, 0.375, 0.3125, 0.3437, 0.3125, 0.3438, 0.375, 0.375, 0.375, 0.375, 0.75, 0.3437, 0.75, 0.3437, 0.8125, 0.375, 0.8125, 0.375, 0.25, 0.3437, 0.25, 0.3437, 0.3125, 0.375, 0.3125, 0.375, 0.6875, 0.3437, 0.6875, 0.3437, 0.75, 0.375, 0.75, 0.375, 0.1875, 0.3437, 0.1875, 0.3437, 0.25, 0.375, 0.25, 0.3438, 0.375, 0.3125, 0.375, 0.3125, 0.4375, 0.3437, 0.4375, 0.3437, 0.8125, 0.3125, 0.8125, 0.3125, 0.875, 0.3437, 0.875, 0.3437, 0.3125, 0.3125, 0.3125, 0.3125, 0.375, 0.3438, 0.375, 0.3437, 0.75, 0.3125, 0.75, 0.3125, 0.8125, 0.3437, 0.8125, 0.3437, 0.25, 0.3125, 0.25, 0.3125, 0.3125, 0.3437, 0.3125, 0.3437, 0.6875, 0.3125, 0.6875, 0.3125, 0.75, 0.3437, 0.75, 0.3437, 0.1875, 0.3125, 0.1875, 0.3125, 0.25, 0.3437, 0.25, 0.3438, 0.625, 0.3125, 0.625, 0.3125, 0.6875, 0.3437, 0.6875, 0.3437, 0.125, 0.3125, 0.125, 0.3125, 0.1875, 0.3437, 0.1875, 0.3437, 0.5625, 0.3125, 0.5625, 0.3125, 0.625, 0.3438, 0.625, 0.3437, 0.0625, 0.3125, 0.0625, 0.3125, 0.125, 0.3437, 0.125, 0.3437, 0.5, 0.3125, 0.5, 0.3125, 0.5625, 0.3437, 0.5625, 0.3437, 0.9375, 0.3125, 0.9375, 0.09375, 1.0, 0.25, 0.0, 0.3125, 0.0625, 0.3437, 0.0625, 0.3437, 0.4375, 0.3125, 0.4375, 0.3125, 0.5, 0.3437, 0.5, 0.3437, 0.875, 0.3125, 0.875, 0.3125, 0.9375, 0.3437, 0.9375, 0.3125, 0.125, 0.2812, 0.125, 0.2812, 0.1875, 0.3125, 0.1875, 0.3125, 0.5625, 0.2812, 0.5625, 0.2812, 0.625, 0.3125, 0.625, 0.3125, 0.0625, 0.2812, 0.0625, 0.2812, 0.125, 0.3125, 0.125, 0.3125, 0.5, 0.2812, 0.5, 0.2812, 0.5625, 0.3125, 0.5625, 0.3125, 0.9375, 0.2812, 0.9375, 0.09375, 1.0, 0.25, 0.0, 0.2812, 0.0625, 0.3125, 0.0625, 0.3125, 0.4375, 0.2812, 0.4375, 0.2812, 0.5, 0.3125, 0.5, 0.3125, 0.875, 0.2812, 0.875, 0.2812, 0.9375, 0.3125, 0.9375, 0.3125, 0.375, 0.2812, 0.375, 0.2812, 0.4375, 0.3125, 0.4375, 0.3125, 0.8125, 0.2812, 0.8125, 0.2812, 0.875, 0.3125, 0.875, 0.3125, 0.3125, 0.2812, 0.3125, 0.2812, 0.375, 0.3125, 0.375, 0.3125, 0.75, 0.2812, 0.75, 0.2812, 0.8125, 0.3125, 0.8125, 0.3125, 0.25, 0.2812, 0.25, 0.2812, 0.3125, 0.3125, 0.3125, 0.3125, 0.6875, 0.2812, 0.6875, 0.2812, 0.75, 0.3125, 0.75, 0.3125, 0.1875, 0.2812, 0.1875, 0.2812, 0.25, 0.3125, 0.25, 0.3125, 0.625, 0.2812, 0.625, 0.2812, 0.6875, 0.3125, 0.6875, 0.2812, 0.3125, 0.25, 0.3125, 0.25, 0.375, 0.2812, 0.375, 0.2812, 0.75, 0.25, 0.75, 0.25, 0.8125, 0.2812, 0.8125, 0.2812, 0.25, 0.25, 0.25, 0.25, 0.3125, 0.2812, 0.3125, 0.2812, 0.6875, 0.25, 0.6875, 0.25, 0.75, 0.2812, 0.75, 0.2812, 0.1875, 0.25, 0.1875, 0.25, 0.25, 0.2812, 0.25, 0.2812, 0.625, 0.25, 0.625, 0.25, 0.6875, 0.2812, 0.6875, 0.2812, 0.125, 0.25, 0.125, 0.25, 0.1875, 0.2812, 0.1875, 0.2812, 0.5625, 0.25, 0.5625, 0.25, 0.625, 0.2812, 0.625, 0.2812, 0.0625, 0.25, 0.0625, 0.25, 0.125, 0.2812, 0.125, 0.2812, 0.5, 0.25, 0.5, 0.25, 0.5625, 0.2812, 0.5625, 0.2812, 0.9375, 0.25, 0.9375, 0.09375, 1.0, 0.25, 0.0, 0.25, 0.0625, 0.2812, 0.0625, 0.2812, 0.4375, 0.25, 0.4375, 0.25, 0.5, 0.2812, 0.5, 0.2812, 0.875, 0.25, 0.875, 0.25, 0.9375, 0.2812, 0.9375, 0.2812, 0.375, 0.25, 0.375, 0.25, 0.4375, 0.2812, 0.4375, 0.2812, 0.8125, 0.25, 0.8125, 0.25, 0.875, 0.2812, 0.875, 0.25, 0.0625, 0.2188, 0.0625, 0.2188, 0.125, 0.25, 0.125, 0.25, 0.5, 0.2188, 0.5, 0.2188, 0.5625, 0.25, 0.5625, 0.25, 0.9375, 0.2188, 0.9375, 0.09375, 1.0, 0.25, 0.0, 0.2188, 0.0625, 0.25, 0.0625, 0.25, 0.4375, 0.2188, 0.4375, 0.2188, 0.5, 0.25, 0.5, 0.25, 0.875, 0.2188, 0.875, 0.2188, 0.9375, 0.25, 0.9375, 0.25, 0.375, 0.2188, 0.375, 0.2188, 0.4375, 0.25, 0.4375, 0.25, 0.8125, 0.2188, 0.8125, 0.2188, 0.875, 0.25, 0.875, 0.25, 0.3125, 0.2188, 0.3125, 0.2188, 0.375, 0.25, 0.375, 0.25, 0.75, 0.2188, 0.75, 0.2188, 0.8125, 0.25, 0.8125, 0.25, 0.25, 0.2188, 0.25, 0.2188, 0.3125, 0.25, 0.3125, 0.25, 0.6875, 0.2188, 0.6875, 0.2188, 0.75, 0.25, 0.75, 0.25, 0.1875, 0.2188, 0.1875, 0.2188, 0.25, 0.25, 0.25, 0.25, 0.625, 0.2188, 0.625, 0.2188, 0.6875, 0.25, 0.6875, 0.25, 0.125, 0.2188, 0.125, 0.2188, 0.1875, 0.25, 0.1875, 0.25, 0.5625, 0.2188, 0.5625, 0.2188, 0.625, 0.25, 0.625, 0.2188, 0.75, 0.1875, 0.75, 0.1875, 0.8125, 0.2188, 0.8125, 0.2188, 0.25, 0.1875, 0.25, 0.1875, 0.3125, 0.2188, 0.3125, 0.2188, 0.6875, 0.1875, 0.6875, 0.1875, 0.75, 0.2188, 0.75, 0.2188, 0.1875, 0.1875, 0.1875, 0.1875, 0.25, 0.2188, 0.25, 0.2188, 0.625, 0.1875, 0.625, 0.1875, 0.6875, 0.2188, 0.6875, 0.2188, 0.125, 0.1875, 0.125, 0.1875, 0.1875, 0.2188, 0.1875, 0.2188, 0.5625, 0.1875, 0.5625, 0.1875, 0.625, 0.2188, 0.625, 0.2188, 0.0625, 0.1875, 0.0625, 0.1875, 0.125, 0.2188, 0.125, 0.2188, 0.5, 0.1875, 0.5, 0.1875, 0.5625, 0.2188, 0.5625, 0.2188, 0.9375, 0.1875, 0.9375, 0.09375, 1.0, 0.25, 0.0, 0.1875, 0.0625, 0.2188, 0.0625, 0.2188, 0.4375, 0.1875, 0.4375, 0.1875, 0.5, 0.2188, 0.5, 0.2188, 0.875, 0.1875, 0.875, 0.1875, 0.9375, 0.2188, 0.9375, 0.2188, 0.375, 0.1875, 0.375, 0.1875, 0.4375, 0.2188, 0.4375, 0.2188, 0.8125, 0.1875, 0.8125, 0.1875, 0.875, 0.2188, 0.875, 0.2188, 0.3125, 0.1875, 0.3125, 0.1875, 0.375, 0.2188, 0.375, 0.1875, 0.5, 0.1563, 0.5, 0.1563, 0.5625, 0.1875, 0.5625, 0.1875, 0.9375, 0.1563, 0.9375, 0.09375, 1.0, 0.25, 0.0, 0.1563, 0.0625, 0.1875, 0.0625, 0.1875, 0.4375, 0.1563, 0.4375, 0.1563, 0.5, 0.1875, 0.5, 0.1875, 0.875, 0.1563, 0.875, 0.1563, 0.9375, 0.1875, 0.9375, 0.1875, 0.375, 0.1563, 0.375, 0.1563, 0.4375, 0.1875, 0.4375, 0.1875, 0.8125, 0.1563, 0.8125, 0.1563, 0.875, 0.1875, 0.875, 0.1875, 0.3125, 0.1563, 0.3125, 0.1563, 0.375, 0.1875, 0.375, 0.1875, 0.75, 0.1563, 0.75, 0.1563, 0.8125, 0.1875, 0.8125, 0.1875, 0.25, 0.1563, 0.25, 0.1563, 0.3125, 0.1875, 0.3125, 0.1875, 0.6875, 0.1563, 0.6875, 0.1563, 0.75, 0.1875, 0.75, 0.1875, 0.1875, 0.1563, 0.1875, 0.1563, 0.25, 0.1875, 0.25, 0.1875, 0.625, 0.1563, 0.625, 0.1563, 0.6875, 0.1875, 0.6875, 0.1875, 0.125, 0.1563, 0.125, 0.1563, 0.1875, 0.1875, 0.1875, 0.1875, 0.5625, 0.1563, 0.5625, 0.1563, 0.625, 0.1875, 0.625, 0.1875, 0.0625, 0.1563, 0.0625, 0.1563, 0.125, 0.1875, 0.125, 0.1563, 0.25, 0.125, 0.25, 0.125, 0.3125, 0.1563, 0.3125, 0.1563, 0.6875, 0.125, 0.6875, 0.125, 0.75, 0.1563, 0.75, 0.1563, 0.1875, 0.125, 0.1875, 0.125, 0.25, 0.1563, 0.25, 0.1563, 0.625, 0.125, 0.625, 0.125, 0.6875, 0.1563, 0.6875, 0.1563, 0.125, 0.125, 0.125, 0.125, 0.1875, 0.1563, 0.1875, 0.1563, 0.5625, 0.125, 0.5625, 0.125, 0.625, 0.1563, 0.625, 0.1563, 0.0625, 0.125, 0.0625, 0.125, 0.125, 0.1563, 0.125, 0.1563, 0.5, 0.125, 0.5, 0.125, 0.5625, 0.1563, 0.5625, 0.1563, 0.9375, 0.125, 0.9375, 0.09375, 1.0, 0.25, 0.0, 0.125, 0.0625, 0.1563, 0.0625, 0.1563, 0.4375, 0.125, 0.4375, 0.125, 0.5, 0.1563, 0.5, 0.1563, 0.875, 0.125, 0.875, 0.125, 0.9375, 0.1563, 0.9375, 0.1563, 0.375, 0.125, 0.375, 0.125, 0.4375, 0.1563, 0.4375, 0.1563, 0.8125, 0.125, 0.8125, 0.125, 0.875, 0.1563, 0.875, 0.1563, 0.3125, 0.125, 0.3125, 0.125, 0.375, 0.1563, 0.375, 0.1563, 0.75, 0.125, 0.75, 0.125, 0.8125, 0.1563, 0.8125, 0.125, 0.9375, 0.09375, 0.9375, 0.09375, 1.0, 0.25, 0.0, 0.09375, 0.0625, 0.125, 0.0625, 0.125, 0.4375, 0.09375, 0.4375, 0.09375, 0.5, 0.125, 0.5, 0.125, 0.875, 0.09375, 0.875, 0.09375, 0.9375, 0.125, 0.9375, 0.125, 0.375, 0.09375, 0.375, 0.09375, 0.4375, 0.125, 0.4375, 0.125, 0.8125, 0.09375, 0.8125, 0.09375, 0.875, 0.125, 0.875, 0.125, 0.3125, 0.09375, 0.3125, 0.09375, 0.375, 0.125, 0.375, 0.125, 0.75, 0.09375, 0.75, 0.09375, 0.8125, 0.125, 0.8125, 0.125, 0.25, 0.09375, 0.25, 0.09375, 0.3125, 0.125, 0.3125, 0.125, 0.6875, 0.09375, 0.6875, 0.09375, 0.75, 0.125, 0.75, 0.125, 0.1875, 0.09375, 0.1875, 0.09375, 0.25, 0.125, 0.25, 0.125, 0.625, 0.09375, 0.625, 0.09375, 0.6875, 0.125, 0.6875, 0.125, 0.125, 0.09375, 0.125, 0.09375, 0.1875, 0.125, 0.1875, 0.125, 0.5625, 0.09375, 0.5625, 0.09375, 0.625, 0.125, 0.625, 0.125, 0.0625, 0.09375, 0.0625, 0.09375, 0.125, 0.125, 0.125, 0.125, 0.5, 0.09375, 0.5, 0.09375, 0.5625, 0.125, 0.5625, 0.09375, 0.6875, 0.0625, 0.6875, 0.0625, 0.75, 0.09375, 0.75, 0.09375, 0.1875, 0.0625, 0.1875, 0.0625, 0.25, 0.09375, 0.25, 0.09375, 0.625, 0.0625, 0.625, 0.0625, 0.6875, 0.09375, 0.6875, 0.09375, 0.125, 0.0625, 0.125, 0.0625, 0.1875, 0.09375, 0.1875, 0.09375, 0.5625, 0.0625, 0.5625, 0.0625, 0.625, 0.09375, 0.625, 0.09375, 0.0625, 0.0625, 0.0625, 0.0625, 0.125, 0.09375, 0.125, 0.09375, 0.5, 0.0625, 0.5, 0.0625, 0.5625, 0.09375, 0.5625, 0.09375, 0.9375, 0.0625, 0.9375, 0.09375, 1.0, 0.25, 0.0, 0.0625, 0.0625, 0.09375, 0.0625, 0.09375, 0.4375, 0.0625, 0.4375, 0.0625, 0.5, 0.09375, 0.5, 0.09375, 0.875, 0.0625, 0.875, 0.0625, 0.9375, 0.09375, 0.9375, 0.09375, 0.375, 0.0625, 0.375, 0.0625, 0.4375, 0.09375, 0.4375, 0.09375, 0.8125, 0.0625, 0.8125, 0.0625, 0.875, 0.09375, 0.875, 0.09375, 0.3125, 0.0625, 0.3125, 0.0625, 0.375, 0.09375, 0.375, 0.09375, 0.75, 0.0625, 0.75, 0.0625, 0.8125, 0.09375, 0.8125, 0.09375, 0.25, 0.0625, 0.25, 0.0625, 0.3125, 0.09375, 0.3125, 0.0625, 0.4375, 0.03125, 0.4375, 0.03125, 0.5, 0.0625, 0.5, 0.0625, 0.875, 0.03125, 0.875, 0.03125, 0.9375, 0.0625, 0.9375, 0.0625, 0.375, 0.03125, 0.375, 0.03125, 0.4375, 0.0625, 0.4375, 0.0625, 0.8125, 0.03125, 0.8125, 0.03125, 0.875, 0.0625, 0.875, 0.0625, 0.3125, 0.03125, 0.3125, 0.03125, 0.375, 0.0625, 0.375, 0.0625, 0.75, 0.03125, 0.75, 0.03125, 0.8125, 0.0625, 0.8125, 0.0625, 0.25, 0.03125, 0.25, 0.03125, 0.3125, 0.0625, 0.3125, 0.0625, 0.6875, 0.03125, 0.6875, 0.03125, 0.75, 0.0625, 0.75, 0.0625, 0.1875, 0.03125, 0.1875, 0.03125, 0.25, 0.0625, 0.25, 0.0625, 0.625, 0.03125, 0.625, 0.03125, 0.6875, 0.0625, 0.6875, 0.0625, 0.125, 0.03125, 0.125, 0.03125, 0.1875, 0.0625, 0.1875, 0.0625, 0.5625, 0.03125, 0.5625, 0.03125, 0.625, 0.0625, 0.625, 0.0625, 0.0625, 0.03125, 0.0625, 0.03125, 0.125, 0.0625, 0.125, 0.0625, 0.5, 0.03125, 0.5, 0.03125, 0.5625, 0.0625, 0.5625, 0.0625, 0.9375, 0.03125, 0.9375, 0.09375, 1.0, 0.25, 0.0, 0.03125, 0.0625, 0.0625, 0.0625, 0.03125, 0.1875, 8.941e-08, 0.1875, 2.98e-08, 0.25, 0.03125, 0.25, 0.03125, 0.625, 8.941e-08, 0.625, 2.98e-08, 0.6875, 0.03125, 0.6875, 0.03125, 0.125, 1.192e-07, 0.125, 8.941e-08, 0.1875, 0.03125, 0.1875, 0.03125, 0.5625, 2.98e-08, 0.5625, 8.941e-08, 0.625, 0.03125, 0.625, 0.03125, 0.0625, 2.682e-07, 0.0625, 1.192e-07, 0.125, 0.03125, 0.125, 0.03125, 0.5, 2.98e-08, 0.5, 2.98e-08, 0.5625, 0.03125, 0.5625, 0.03125, 0.9375, 2.682e-07, 0.9375, 0.09375, 1.0, 0.25, 0.0, 2.682e-07, 0.0625, 0.03125, 0.0625, 0.03125, 0.4375, 2.98e-08, 0.4375, 2.98e-08, 0.5, 0.03125, 0.5, 0.03125, 0.875, 1.192e-07, 0.875, 2.682e-07, 0.9375, 0.03125, 0.9375, 0.03125, 0.375, 8.941e-08, 0.375, 2.98e-08, 0.4375, 0.03125, 0.4375, 0.03125, 0.8125, 8.941e-08, 0.8125, 1.192e-07, 0.875, 0.03125, 0.875, 0.03125, 0.3125, 2.98e-08, 0.3125, 8.941e-08, 0.375, 0.03125, 0.375, 0.03125, 0.75, 2.98e-08, 0.75, 8.941e-08, 0.8125, 0.03125, 0.8125, 0.03125, 0.25, 2.98e-08, 0.25, 2.98e-08, 0.3125, 0.03125, 0.3125, 0.03125, 0.6875, 2.98e-08, 0.6875, 2.98e-08, 0.75, 0.03125, 0.75, 1.0, 0.375, 0.9688, 0.375, 0.9688, 0.4375, 1.0, 0.4375, 1.0, 0.8125, 0.9688, 0.8125, 0.9688, 0.875, 1.0, 0.875, 1.0, 0.3125, 0.9688, 0.3125, 0.9688, 0.375, 1.0, 0.375, 1.0, 0.75, 0.9688, 0.75, 0.9688, 0.8125, 1.0, 0.8125, 1.0, 0.25, 0.9688, 0.25, 0.9688, 0.3125, 1.0, 0.3125, 1.0, 0.6875, 0.9688, 0.6875, 0.9688, 0.75, 1.0, 0.75, 1.0, 0.1875, 0.9688, 0.1875, 0.9688, 0.25, 1.0, 0.25, 1.0, 0.625, 0.9688, 0.625, 0.9688, 0.6875, 1.0, 0.6875, 1.0, 0.125, 0.9688, 0.125, 0.9688, 0.1875, 1.0, 0.1875, 1.0, 0.5625, 0.9688, 0.5625, 0.9688, 0.625, 1.0, 0.625, 1.0, 0.0625, 0.9688, 0.0625, 0.9688, 0.125, 1.0, 0.125, 1.0, 0.5, 0.9688, 0.5, 0.9688, 0.5625, 1.0, 0.5625, 1.0, 0.9375, 0.9688, 0.9375, 1.094, 1.0, 1.25, 0.0, 0.9688, 0.0625, 1.0, 0.0625, 1.0, 0.4375, 0.9688, 0.4375, 0.9688, 0.5, 1.0, 0.5, 1.0, 0.875, 0.9688, 0.875, 0.9688, 0.9375, 1.0, 0.9375, 0.9688, 0.125, 0.9375, 0.125, 0.9375, 0.1875, 0.9688, 0.1875, 0.9688, 0.5625, 0.9375, 0.5625, 0.9375, 0.625, 0.9688, 0.625, 0.9688, 0.0625, 0.9375, 0.0625, 0.9375, 0.125, 0.9688, 0.125, 0.9688, 0.5, 0.9375, 0.5, 0.9375, 0.5625, 0.9688, 0.5625, 0.9688, 0.9375, 0.9375, 0.9375, 1.094, 1.0, 1.25, 0.0, 0.9375, 0.0625, 0.9688, 0.0625, 0.9688, 0.4375, 0.9375, 0.4375, 0.9375, 0.5, 0.9688, 0.5, 0.9688, 0.875, 0.9375, 0.875, 0.9375, 0.9375, 0.9688, 0.9375, 0.9688, 0.375, 0.9375, 0.375, 0.9375, 0.4375, 0.9688, 0.4375, 0.9688, 0.8125, 0.9375, 0.8125, 0.9375, 0.875, 0.9688, 0.875, 0.9688, 0.3125, 0.9375, 0.3125, 0.9375, 0.375, 0.9688, 0.375, 0.9688, 0.75, 0.9375, 0.75, 0.9375, 0.8125, 0.9688, 0.8125, 0.9688, 0.25, 0.9375, 0.25, 0.9375, 0.3125, 0.9688, 0.3125, 0.9688, 0.6875, 0.9375, 0.6875, 0.9375, 0.75, 0.9688, 0.75, 0.9688, 0.1875, 0.9375, 0.1875, 0.9375, 0.25, 0.9688, 0.25, 0.9688, 0.625, 0.9375, 0.625, 0.9375, 0.6875, 0.9688, 0.6875, 0.9375, 0.8125, 0.9062, 0.8125, 0.9063, 0.875, 0.9375, 0.875, 0.9375, 0.3125, 0.9062, 0.3125, 0.9062, 0.375, 0.9375, 0.375, 0.9375, 0.75, 0.9062, 0.75, 0.9062, 0.8125, 0.9375, 0.8125, 0.9375, 0.25, 0.9062, 0.25, 0.9062, 0.3125, 0.9375, 0.3125, 0.9375, 0.6875, 0.9062, 0.6875, 0.9062, 0.75, 0.9375, 0.75, 0.9375, 0.1875, 0.9062, 0.1875, 0.9062, 0.25, 0.9375, 0.25, 0.9375, 0.625, 0.9062, 0.625, 0.9062, 0.6875, 0.9375, 0.6875, 0.9375, 0.125, 0.9063, 0.125, 0.9062, 0.1875, 0.9375, 0.1875, 0.9375, 0.5625, 0.9062, 0.5625, 0.9062, 0.625, 0.9375, 0.625, 0.9375, 0.0625, 0.9063, 0.0625, 0.9063, 0.125, 0.9375, 0.125, 0.9375, 0.5, 0.9062, 0.5, 0.9062, 0.5625, 0.9375, 0.5625, 0.9375, 0.9375, 0.9063, 0.9375, 1.094, 1.0, 1.25, 0.0, 0.9063, 0.0625, 0.9375, 0.0625, 0.9375, 0.4375, 0.9062, 0.4375, 0.9062, 0.5, 0.9375, 0.5, 0.9375, 0.875, 0.9063, 0.875, 0.9063, 0.9375, 0.9375, 0.9375, 0.9375, 0.375, 0.9062, 0.375, 0.9062, 0.4375, 0.9375, 0.4375, 0.9062, 0.5625, 0.875, 0.5625, 0.875, 0.625, 0.9062, 0.625, 0.9063, 0.0625, 0.875, 0.0625, 0.875, 0.125, 0.9063, 0.125, 0.9062, 0.5, 0.875, 0.5, 0.875, 0.5625, 0.9062, 0.5625, 0.9063, 0.9375, 0.875, 0.9375, 1.094, 1.0, 1.25, 0.0, 0.875, 0.0625, 0.9063, 0.0625, 0.9062, 0.4375, 0.875, 0.4375, 0.875, 0.5, 0.9062, 0.5, 0.9063, 0.875, 0.875, 0.875, 0.875, 0.9375, 0.9063, 0.9375, 0.9062, 0.375, 0.875, 0.375, 0.875, 0.4375, 0.9062, 0.4375, 0.9062, 0.8125, 0.875, 0.8125, 0.875, 0.875, 0.9063, 0.875, 0.9062, 0.3125, 0.875, 0.3125, 0.875, 0.375, 0.9062, 0.375, 0.9062, 0.75, 0.875, 0.75, 0.875, 0.8125, 0.9062, 0.8125, 0.9062, 0.25, 0.875, 0.25, 0.875, 0.3125, 0.9062, 0.3125, 0.9062, 0.6875, 0.875, 0.6875, 0.875, 0.75, 0.9062, 0.75, 0.9062, 0.1875, 0.875, 0.1875, 0.875, 0.25, 0.9062, 0.25, 0.9062, 0.625, 0.875, 0.625, 0.875, 0.6875, 0.9062, 0.6875, 0.9063, 0.125, 0.875, 0.125, 0.875, 0.1875, 0.9062, 0.1875, 0.875, 0.3125, 0.8438, 0.3125, 0.8438, 0.375, 0.875, 0.375, 0.875, 0.75, 0.8438, 0.75, 0.8438, 0.8125, 0.875, 0.8125, 0.875, 0.25, 0.8438, 0.25, 0.8438, 0.3125, 0.875, 0.3125, 0.875, 0.6875, 0.8438, 0.6875, 0.8438, 0.75, 0.875, 0.75, 0.875, 0.1875, 0.8438, 0.1875, 0.8438, 0.25, 0.875, 0.25, 0.875, 0.625, 0.8438, 0.625, 0.8438, 0.6875, 0.875, 0.6875, 0.875, 0.125, 0.8438, 0.125, 0.8438, 0.1875, 0.875, 0.1875, 0.875, 0.5625, 0.8438, 0.5625, 0.8438, 0.625, 0.875, 0.625, 0.875, 0.0625, 0.8438, 0.0625, 0.8438, 0.125, 0.875, 0.125, 0.875, 0.5, 0.8438, 0.5, 0.8438, 0.5625, 0.875, 0.5625, 0.875, 0.9375, 0.8438, 0.9375, 1.094, 1.0, 1.25, 0.0, 0.8438, 0.0625, 0.875, 0.0625, 0.875, 0.4375, 0.8438, 0.4375, 0.8438, 0.5, 0.875, 0.5, 0.875, 0.875, 0.8438, 0.875, 0.8438, 0.9375, 0.875, 0.9375, 0.875, 0.375, 0.8438, 0.375, 0.8438, 0.4375, 0.875, 0.4375, 0.875, 0.8125, 0.8438, 0.8125, 0.8438, 0.875, 0.875, 0.875, 0.8438, 0.0625, 0.8125, 0.0625, 0.8125, 0.125, 0.8438, 0.125, 0.8438, 0.5, 0.8125, 0.5, 0.8125, 0.5625, 0.8438, 0.5625, 0.8438, 0.9375, 0.8125, 0.9375, 1.094, 1.0, 1.25, 0.0, 0.8125, 0.0625, 0.8438, 0.0625, 0.8438, 0.4375, 0.8125, 0.4375, 0.8125, 0.5, 0.8438, 0.5, 0.8438, 0.875, 0.8125, 0.875, 0.8125, 0.9375, 0.8438, 0.9375, 0.8438, 0.375, 0.8125, 0.375, 0.8125, 0.4375, 0.8438, 0.4375, 0.8438, 0.8125, 0.8125, 0.8125, 0.8125, 0.875, 0.8438, 0.875, 0.8438, 0.3125, 0.8125, 0.3125, 0.8125, 0.375, 0.8438, 0.375, 0.8438, 0.75, 0.8125, 0.75, 0.8125, 0.8125, 0.8438, 0.8125, 0.8438, 0.25, 0.8125, 0.25, 0.8125, 0.3125, 0.8438, 0.3125, 0.8438, 0.6875, 0.8125, 0.6875, 0.8125, 0.75, 0.8438, 0.75, 0.8438, 0.1875, 0.8125, 0.1875, 0.8125, 0.25, 0.8438, 0.25, 0.8438, 0.625, 0.8125, 0.625, 0.8125, 0.6875, 0.8438, 0.6875, 0.8438, 0.125, 0.8125, 0.125, 0.8125, 0.1875, 0.8438, 0.1875, 0.8438, 0.5625, 0.8125, 0.5625, 0.8125, 0.625, 0.8438, 0.625, 0.8125, 0.75, 0.7812, 0.75, 0.7812, 0.8125, 0.8125, 0.8125, 0.8125, 0.25, 0.7812, 0.25, 0.7812, 0.3125, 0.8125, 0.3125, 0.8125, 0.6875, 0.7812, 0.6875, 0.7812, 0.75, 0.8125, 0.75, 0.8125, 0.1875, 0.7812, 0.1875, 0.7812, 0.25, 0.8125, 0.25, 0.8125, 0.625, 0.7812, 0.625, 0.7812, 0.6875, 0.8125, 0.6875, 0.8125, 0.125, 0.7812, 0.125, 0.7812, 0.1875, 0.8125, 0.1875, 0.8125, 0.5625, 0.7812, 0.5625, 0.7812, 0.625, 0.8125, 0.625, 0.8125, 0.0625, 0.7812, 0.0625, 0.7812, 0.125, 0.8125, 0.125, 0.8125, 0.5, 0.7812, 0.5, 0.7812, 0.5625, 0.8125, 0.5625, 0.8125, 0.9375, 0.7812, 0.9375, 1.094, 1.0, 1.25, 0.0, 0.7812, 0.0625, 0.8125, 0.0625, 0.8125, 0.4375, 0.7812, 0.4375, 0.7812, 0.5, 0.8125, 0.5, 0.8125, 0.875, 0.7812, 0.875, 0.7812, 0.9375, 0.8125, 0.9375, 0.8125, 0.375, 0.7812, 0.375, 0.7812, 0.4375, 0.8125, 0.4375, 0.8125, 0.8125, 0.7812, 0.8125, 0.7812, 0.875, 0.8125, 0.875, 0.8125, 0.3125, 0.7812, 0.3125, 0.7812, 0.375, 0.8125, 0.375, 0.7812, 0.5, 0.75, 0.5, 0.75, 0.5625, 0.7812, 0.5625, 0.7812, 0.9375, 0.75, 0.9375, 1.094, 1.0, 1.25, 0.0, 0.75, 0.0625, 0.7812, 0.0625, 0.7812, 0.4375, 0.75, 0.4375, 0.75, 0.5, 0.7812, 0.5, 0.7812, 0.875, 0.75, 0.875, 0.75, 0.9375, 0.7812, 0.9375, 0.7812, 0.375, 0.75, 0.375, 0.75, 0.4375, 0.7812, 0.4375, 0.7812, 0.8125, 0.75, 0.8125, 0.75, 0.875, 0.7812, 0.875, 0.7812, 0.3125, 0.75, 0.3125, 0.75, 0.375, 0.7812, 0.375, 0.7812, 0.75, 0.75, 0.75, 0.75, 0.8125, 0.7812, 0.8125, 0.7812, 0.25, 0.75, 0.25, 0.75, 0.3125, 0.7812, 0.3125, 0.7812, 0.6875, 0.75, 0.6875, 0.75, 0.75, 0.7812, 0.75, 0.7812, 0.1875, 0.75, 0.1875, 0.75, 0.25, 0.7812, 0.25, 0.7812, 0.625, 0.75, 0.625, 0.75, 0.6875, 0.7812, 0.6875, 0.7812, 0.125, 0.75, 0.125, 0.75, 0.1875, 0.7812, 0.1875, 0.7812, 0.5625, 0.75, 0.5625, 0.75, 0.625, 0.7812, 0.625, 0.7812, 0.0625, 0.75, 0.0625, 0.75, 0.125, 0.7812, 0.125])
me_sphere.materials.append(mat_clouds)
me_sphere.use_remesh_preserve_volume = False
me_sphere.use_remesh_preserve_attributes = False
me_sphere.use_mirror_vertex_groups = False
me_sphere.update()
me_cube = bpy.data.meshes.new('Cube')
me_cube.from_pydata([(-0.1565, -1.0, -0.2367), (-0.1565, -1.0, 0.0), (-0.1565, 1.0, -0.2367), (-0.1565, 1.0, 0.0), (0.1565, -1.0, -0.2367), (0.1565, -1.0, 0.0), (0.1565, 1.0, -0.2367), (0.1565, 1.0, 0.0)], [], [(0, 1, 3, 2), (2, 3, 7, 6), (6, 7, 5, 4), (4, 5, 1, 0), (2, 6, 4, 0), (7, 3, 1, 5)])
me_cube.use_remesh_preserve_volume = False
me_cube.use_remesh_preserve_attributes = False
me_cube.use_mirror_vertex_groups = False
me_cube.update()
me_plane_007 = bpy.data.meshes.new('Plane.007')
me_plane_007.from_pydata([(1.308, 2.375, 0.0), (1.308, 2.375, 2.59), (1.308, 2.375, 1.125), (1.308, 2.375, 0.9375), (1.308, 2.375, 1.25), (1.157, 2.375, 2.868), (3.775e-07, 2.375, 0.0), (1.308, -2.5, 0.9375), (-4.53e-08, -0.425, 0.0), (1.308, -2.5, 1.92), (1.308, -2.5, 2.59), (0.0, -2.604, 0.1498), (3.775e-07, 2.375, 2.868), (-4.53e-08, -0.425, 2.868), (0.5816, 2.375, 0.0), (0.5816, 2.375, 2.868), (1.308, 2.375, 1.92), (1.308, -2.5, 0.0), (1.308, 2.375, 1.547), (0.5816, -2.5, 0.0), (8.305e-08, 0.425, 2.868), (8.305e-08, 0.425, 0.0), (1.308, 0.425, 1.92), (1.308, 0.55, 0.0), (1.308, 0.55, 2.59), (1.157, 0.55, 2.868), (0.5816, 0.55, 2.868), (0.5816, 0.55, 0.0), (1.019e-07, 0.55, 2.868), (1.019e-07, 0.55, 0.0), (1.308, 0.55, 0.9375), (1.308, 0.55, 1.125), (1.308, 0.55, 1.25), (1.308, 0.55, 1.547), (1.308, 0.55, 1.92), (2.303e-07, 1.4, 2.868), (2.303e-07, 1.4, 0.0), (1.308, 1.4, 0.0), (1.308, 1.4, 2.59), (1.157, 1.4, 2.868), (0.5816, 1.4, 2.868), (0.5816, 1.4, 0.0), (2.491e-07, 1.525, 2.868), (2.491e-07, 1.525, 0.0), (1.308, 1.525, 1.547), (1.308, 1.525, 0.9375), (1.308, 1.525, 1.25), (1.308, 1.525, 1.125), (1.308, 1.525, 1.92), (1.308, 1.525, 0.0), (1.308, 1.525, 2.59), (1.157, 1.525, 2.868), (0.5816, 1.525, 2.868), (0.5816, 1.525, 0.0), (1.308, 1.4, 1.92), (1.308, 1.4, 1.547), (1.308, 1.4, 1.25), (1.308, 1.4, 1.125), (1.308, 1.4, 0.9375), (1.308, 0.6125, 0.0), (1.157, 0.6125, 2.868), (0.5816, 0.6125, 2.868), (0.5816, 0.6125, 0.0), (1.114e-07, 0.6125, 2.868), (1.114e-07, 0.6125, 0.0), (2.208e-07, 1.338, 2.868), (2.208e-07, 1.338, 0.0), (1.308, 1.337, 0.0), (1.157, 1.337, 2.868), (0.5816, 1.337, 2.868), (0.5816, 1.337, 0.0), (1.104, 0.04598, 0.0988), (1.104, 0.04598, 2.52), (1.104, 0.04598, 0.975), (1.104, 0.04598, 1.15), (1.104, 0.04598, 1.267), (1.104, 0.04598, 1.544), (1.104, 0.04598, 1.893), (1.104, 1.904, 0.0988), (1.104, 1.904, 2.52), (1.104, 1.904, 1.893), (1.104, 1.904, 1.544), (1.104, 1.904, 1.267), (1.104, 1.904, 1.15), (1.104, 1.904, 0.975), (1.104, 0.1826, 0.0988), (1.104, 1.767, 0.0988), (1.308, 0.6125, 2.59), (1.308, 1.337, 2.59), (1.308, -2.375, 0.0), (1.308, -2.375, 2.59), (1.308, 0.425, 0.0), (1.308, 0.425, 2.59), (1.308, -2.375, 1.125), (1.308, 0.425, 1.125), (1.308, -2.375, 0.9375), (1.308, 0.425, 1.25), (1.308, -2.375, 1.25), (1.308, 0.425, 0.9375), (1.157, -2.375, 2.868), (1.157, 0.425, 2.868), (3.775e-07, -2.375, 0.0), (3.775e-07, -2.375, 2.868), (0.5816, -2.375, 0.0), (0.5816, 0.425, 0.0), (0.5816, -2.375, 2.868), (0.5816, 0.425, 2.868), (1.308, -2.375, 1.92), (1.308, -2.375, 1.547), (1.308, 0.425, 1.547), (1.308, -0.425, 0.0), (1.308, -0.425, 2.59), (1.308, -0.425, 1.125), (1.308, -0.425, 1.25), (1.157, -0.425, 2.868), (0.5816, -0.425, 2.868), (0.5816, -0.425, 0.0), (1.308, -0.425, 0.9375), (1.308, -0.425, 1.92), (1.308, -0.425, 1.547), (1.308, -0.55, 0.0), (1.308, -0.55, 2.59), (1.157, -0.55, 2.868), (0.5816, -0.55, 2.868), (0.5816, -0.55, 0.0), (1.019e-07, -0.55, 2.868), (1.019e-07, -0.55, 0.0), (1.308, -0.55, 0.9375), (1.308, -0.55, 1.125), (1.308, -0.55, 1.25), (1.308, -0.55, 1.547), (1.308, -0.55, 1.92), (2.303e-07, -1.4, 2.868), (2.303e-07, -1.4, 0.0), (1.308, -1.4, 0.0), (1.308, -1.4, 2.59), (1.157, -1.4, 2.868), (0.5816, -1.4, 2.868), (0.5816, -1.4, 0.0), (2.491e-07, -1.525, 2.868), (2.491e-07, -1.525, 0.0), (1.308, -1.525, 1.547), (1.308, -1.525, 0.9375), (1.308, -1.525, 1.25), (1.308, -1.525, 1.125), (1.308, -1.525, 1.92), (1.308, -1.525, 0.0), (1.308, -1.525, 2.59), (1.157, -1.525, 2.868), (0.5816, -1.525, 2.868), (0.5816, -1.525, 0.0), (1.308, -1.4, 1.92), (1.308, -1.4, 1.547), (1.308, -1.4, 1.25), (1.308, -1.4, 1.125), (1.308, -1.4, 0.9375), (1.308, -0.6125, 0.0), (1.157, -0.6125, 2.868), (0.5816, -0.6125, 2.868), (0.5816, -0.6125, 0.0), (1.114e-07, -0.6125, 2.868), (1.114e-07, -0.6125, 0.0), (2.208e-07, -1.338, 2.868), (2.208e-07, -1.338, 0.0), (1.308, -1.337, 0.0), (1.157, -1.337, 2.868), (0.5816, -1.337, 2.868), (0.5816, -1.337, 0.0), (1.104, -0.04598, 0.0988), (1.104, -0.04598, 2.52), (1.104, -0.04598, 0.975), (1.104, -0.04598, 1.15), (1.104, -0.04598, 1.267), (1.104, -0.04598, 1.544), (1.104, -0.04598, 1.893), (1.104, -1.904, 0.0988), (1.104, -1.904, 2.52), (1.104, -1.904, 1.893), (1.104, -1.904, 1.544), (1.104, -1.904, 1.267), (1.104, -1.904, 1.15), (1.104, -1.904, 0.975), (1.104, -0.1826, 0.0988), (1.104, -1.767, 0.0988), (1.308, -0.6125, 2.59), (1.308, -1.337, 2.59), (0.5816, 2.5, 0.0), (1.308, 2.5, 0.0), (1.273, 2.604, 1.275), (1.308, 2.5, 2.59), (1.308, 2.5, 1.92), (1.308, 2.5, 0.9375), (1.308, 2.5, 1.125), (1.308, 2.5, 1.25), (0.5816, 2.5, 2.868), (1.157, 2.5, 2.868), (0.6191, 2.604, 2.731), (1.273, 2.604, 0.1498), (1.137, 2.604, 2.731), (0.6191, 2.604, 0.1498), (0.0, 2.604, 0.1498), (1.273, 2.604, 1.878), (1.273, 2.604, 2.481), (3.775e-07, 2.5, 2.868), (1.273, 2.604, 0.9935), (3.775e-07, 2.5, 0.0), (0.0, 2.604, 2.731), (1.308, 2.5, 1.547), (1.273, 2.604, 1.162), (1.273, 2.604, 1.542), (1.308, -2.5, 1.125), (1.308, -2.5, 1.25), (0.5816, -2.5, 2.868), (1.157, -2.5, 2.868), (1.273, -2.604, 0.1498), (1.137, -2.604, 2.731), (0.6191, -2.604, 0.1498), (1.273, -2.604, 2.481), (1.273, -2.604, 1.878), (0.6191, -2.604, 2.731), (1.273, -2.604, 1.162), (3.775e-07, -2.5, 2.868), (1.273, -2.604, 1.275), (3.775e-07, -2.5, 0.0), (0.0, -2.604, 2.731), (1.308, -2.5, 1.547), (1.273, -2.604, 0.9935), (1.273, -2.604, 1.542)], [], [(1, 16, 190, 189), (14, 6, 205, 186), (61, 63, 28, 26), (218, 217, 215, 219, 224, 11, 216, 214, 226, 220, 222, 227), (22, 92, 111, 118), (0, 14, 186, 187), (52, 15, 12, 42), (51, 5, 15, 52), (16, 18, 207, 190), (5, 1, 189, 195), (213, 212, 219, 215), (19, 17, 214, 216), (21, 104, 116, 8), (15, 5, 195, 194), (7, 210, 220, 226), (210, 211, 222, 220), (18, 4, 193, 207), (4, 2, 192, 193), (119, 109, 22, 118), (47, 2, 4, 46), (23, 91, 104, 27), (29, 27, 104, 21), (115, 106, 20, 13), (24, 25, 100, 92), (44, 18, 16, 48), (45, 3, 2, 47), (49, 0, 3, 45), (96, 94, 31, 32), (94, 98, 30, 31), (96, 32, 33, 109), (109, 33, 34, 22), (22, 34, 24, 92), (106, 26, 28, 20), (100, 25, 26, 106), (98, 91, 23, 30), (49, 37, 41, 53), (43, 53, 41, 36), (50, 51, 39, 38), (60, 61, 26, 25), (59, 23, 27, 62), (62, 27, 29, 64), (1, 5, 51, 50), (6, 14, 53, 43), (0, 49, 53, 14), (16, 1, 50, 48), (4, 18, 44, 46), (39, 51, 52, 40), (40, 52, 42, 35), (49, 45, 58, 37), (45, 47, 57, 58), (47, 46, 56, 57), (46, 44, 55, 56), (44, 48, 54, 55), (48, 50, 38, 54), (70, 62, 64, 66), (67, 59, 62, 70), (68, 69, 61, 60), (69, 65, 63, 61), (40, 35, 65, 69), (39, 40, 69, 68), (37, 67, 70, 41), (41, 70, 66, 36), (58, 57, 83, 84), (67, 37, 78, 86), (34, 33, 76, 77), (55, 54, 80, 81), (24, 34, 77, 72), (37, 58, 84, 78), (59, 67, 86, 85), (56, 55, 81, 82), (23, 59, 85, 71), (30, 23, 71, 73), (32, 31, 74, 75), (57, 56, 82, 83), (31, 30, 73, 74), (54, 38, 79, 80), (33, 32, 75, 76), (68, 88, 38, 39), (25, 24, 87, 60), (60, 87, 88, 68), (95, 93, 210, 7), (158, 123, 125, 160), (105, 102, 221, 212), (111, 92, 100, 114), (149, 139, 102, 105), (148, 149, 105, 99), (108, 107, 9, 225), (99, 105, 212, 213), (101, 103, 19, 223), (93, 97, 211, 210), (110, 116, 104, 91), (107, 90, 10, 9), (113, 96, 109, 119), (97, 108, 225, 211), (144, 143, 97, 93), (120, 124, 116, 110), (126, 8, 116, 124), (100, 106, 115, 114), (121, 111, 114, 122), (141, 145, 107, 108), (91, 98, 117, 110), (98, 94, 112, 117), (94, 96, 113, 112), (142, 144, 93, 95), (146, 142, 95, 89), (113, 129, 128, 112), (112, 128, 127, 117), (113, 119, 130, 129), (119, 118, 131, 130), (118, 111, 121, 131), (115, 13, 125, 123), (114, 115, 123, 122), (117, 127, 120, 110), (146, 150, 138, 134), (140, 133, 138, 150), (147, 135, 136, 148), (157, 122, 123, 158), (156, 159, 124, 120), (159, 161, 126, 124), (90, 147, 148, 99), (101, 140, 150, 103), (89, 103, 150, 146), (107, 145, 147, 90), (97, 143, 141, 108), (136, 137, 149, 148), (137, 132, 139, 149), (146, 134, 155, 142), (142, 155, 154, 144), (144, 154, 153, 143), (143, 153, 152, 141), (141, 152, 151, 145), (145, 151, 135, 147), (167, 163, 161, 159), (164, 167, 159, 156), (165, 157, 158, 166), (166, 158, 160, 162), (137, 166, 162, 132), (136, 165, 166, 137), (134, 138, 167, 164), (138, 133, 163, 167), (155, 181, 180, 154), (164, 183, 175, 134), (131, 174, 173, 130), (38, 88, 87, 24, 72, 79), (152, 178, 177, 151), (121, 169, 174, 131), (134, 175, 181, 155), (156, 182, 183, 164), (153, 179, 178, 152), (185, 135, 176, 169, 121, 184), (120, 168, 182, 156), (127, 170, 168, 120), (129, 172, 171, 128), (154, 180, 179, 153), (128, 171, 170, 127), (151, 177, 176, 135), (130, 173, 172, 129), (165, 136, 135, 185), (122, 157, 184, 121), (157, 165, 185, 184), (192, 191, 204, 208), (190, 207, 209, 201), (194, 195, 198, 196), (200, 206, 196, 198, 202, 201, 209, 188, 208, 204, 197, 199), (207, 193, 188, 209), (186, 205, 200, 199), (191, 187, 197, 204), (195, 189, 202, 198), (203, 194, 196, 206), (187, 186, 199, 197), (189, 190, 201, 202), (193, 192, 208, 188), (225, 9, 218, 227), (2, 3, 191, 192), (12, 15, 194, 203), (3, 0, 187, 191), (10, 213, 215, 217), (212, 221, 224, 219), (17, 7, 226, 214), (223, 19, 216, 11), (211, 225, 227, 222), (9, 10, 217, 218), (103, 89, 17, 19), (90, 99, 213, 10), (89, 95, 7, 17), (168, 170, 171, 172, 173, 174, 169, 176, 177, 178, 179, 180, 181, 175, 183, 182), (71, 85, 86, 78, 84, 83, 82, 81, 80, 79, 72, 77, 76, 75, 74, 73)])
me_plane_007.polygons.foreach_set('use_smooth', [True] * 187)
me_plane_007.polygons.foreach_set('material_index', [0, 0, 0, 0, 2, 0, 0, 0, 0, 0, 0, 0, 0, 0, 1, 0, 0, 0, 2, 0, 0, 0, 0, 0, 2, 1, 0, 0, 1, 0, 0, 0, 0, 0, 0, 0, 0, 0, 0, 0, 0, 0, 0, 0, 2, 2, 0, 0, 0, 1, 0, 0, 0, 0, 0, 0, 0, 0, 0, 0, 0, 0, 3, 3, 3, 3, 3, 3, 3, 3, 3, 3, 3, 3, 3, 3, 3, 0, 0, 0, 1, 0, 0, 0, 0, 0, 0, 0, 0, 0, 0, 0, 2, 0, 0, 0, 0, 0, 0, 2, 0, 1, 0, 1, 0, 0, 1, 0, 0, 0, 0, 0, 0, 0, 0, 0, 0, 0, 0, 0, 0, 0, 2, 2, 0, 0, 0, 1, 0, 0, 0, 0, 0, 0, 0, 0, 0, 0, 0, 0, 3, 3, 3, 3, 3, 3, 3, 3, 3, 3, 3, 3, 3, 3, 3, 3, 3, 0, 0, 0, 1, 0, 0, 0, 0, 0, 0, 0, 0, 0, 0, 0, 0, 1, 0, 0, 0, 0, 0, 0, 0, 0, 0, 0, 0, 3, 3])
_k = set([(1, 16), (1, 50), (4, 18), (4, 46), (11, 216), (11, 224), (16, 18), (22, 92), (22, 109), (23, 30), (23, 59), (23, 71), (24, 34), (24, 72), (24, 87), (30, 31), (31, 32), (32, 33), (33, 34), (37, 58), (37, 67), (37, 78), (38, 54), (38, 79), (38, 88), (44, 46), (44, 48), (48, 50), (54, 55), (55, 56), (56, 57), (57, 58), (59, 67), (71, 73), (71, 85), (72, 77), (72, 79), (73, 74), (74, 75), (75, 76), (76, 77), (78, 84), (78, 86), (79, 80), (80, 81), (81, 82), (82, 83), (83, 84), (85, 86), (87, 88), (90, 107), (90, 147), (92, 111), (96, 109), (96, 113), (97, 108), (97, 143), (107, 108), (111, 118), (113, 119), (118, 119), (120, 127), (120, 156), (120, 168), (121, 131), (121, 169), (121, 184), (127, 128), (128, 129), (129, 130), (130, 131), (134, 155), (134, 164), (134, 175), (135, 151), (135, 176), (135, 185), (141, 143), (141, 145), (145, 147), (151, 152), (152, 153), (153, 154), (154, 155), (156, 164), (168, 170), (168, 182), (169, 174), (169, 176), (170, 171), (171, 172), (172, 173), (173, 174), (175, 181), (175, 183), (176, 177), (177, 178), (178, 179), (179, 180), (180, 181), (182, 183), (184, 185), (188, 208), (188, 209), (196, 198), (196, 206), (197, 199), (197, 204), (198, 202), (199, 200), (200, 206), (201, 202), (201, 209), (204, 208), (214, 216), (214, 226), (215, 217), (215, 219), (217, 218), (218, 227), (219, 224), (220, 222), (220, 226), (222, 227)])
me_plane_007.attributes.new('sharp_edge', 'BOOLEAN', 'EDGE').data.foreach_set('value', [ (min(e.vertices), max(e.vertices)) in _k for e in me_plane_007.edges])
me_plane_007.materials.append(mat_remap_1)
me_plane_007.materials.append(mat_remap_2)
me_plane_007.materials.append(mat_remap_3_reflection)
me_plane_007.materials.append(mat_material)
me_plane_007.use_remesh_preserve_volume = False
me_plane_007.use_remesh_preserve_attributes = False
me_plane_007.use_mirror_vertex_groups = False
me_plane_007.update()
me_plane_008 = bpy.data.meshes.new('Plane.008')
me_plane_008.from_pydata([(-0.2617, -0.11, 0.0), (-0.2617, -0.11, 0.518), (-0.2617, -0.11, 0.1875), (-0.2617, -0.11, 0.225), (-0.2617, -0.11, 0.25), (-0.2617, -0.11, 0.3093), (-0.2617, -0.11, 0.384), (-0.2742, -0.11, 0.1875), (-0.2742, -0.11, 0.225), (-0.2742, -0.11, 0.0), (-0.2742, -0.11, 0.518), (-0.2742, -0.11, 0.25), (-0.2742, -0.11, 0.3093), (-0.2742, -0.11, 0.384), (-0.2742, -0.28, 0.384), (-0.2617, -0.28, 0.0), (-0.2617, -0.28, 0.518), (-0.2742, -0.28, 0.518), (-0.2742, -0.28, 0.0), (-0.2742, -0.28, 0.3093), (-0.2742, -0.28, 0.1875), (-0.2742, -0.28, 0.25), (-0.2742, -0.28, 0.225), (-0.2617, -0.28, 0.384), (-0.2617, -0.28, 0.3093), (-0.2617, -0.28, 0.25), (-0.2617, -0.28, 0.225), (-0.2617, -0.28, 0.1875), (-0.2617, -0.1225, 0.0), (-0.2617, -0.28, 0.5416), (-0.2742, -0.1225, 0.0), (-0.2742, -0.1225, 0.518), (-0.2742, -0.1225, 0.384), (-0.2742, -0.1225, 0.3093), (-0.2742, -0.1225, 0.1875), (-0.2742, -0.1225, 0.25), (-0.2742, -0.1225, 0.225), (-0.2742, -0.2675, 0.3093), (-0.2742, -0.2675, 0.1875), (-0.2742, -0.2675, 0.25), (-0.2742, -0.2675, 0.225), (-0.2617, -0.2675, 0.0), (-0.2617, -0.11, 0.5416), (-0.2742, -0.2675, 0.0), (-0.2742, -0.2675, 0.518), (-0.2742, -0.2675, 0.384), (-0.2617, -0.1225, 0.5416), (-0.2617, -0.2675, 0.5416), (-0.2617, 0.28, 0.0), (-0.2617, 0.28, 0.518), (-0.2617, 0.28, 0.1875), (-0.2617, 0.28, 0.225), (-0.2617, 0.28, 0.25), (-0.2617, 0.28, 0.3093), (-0.2617, 0.28, 0.384), (-0.2742, 0.28, 0.1875), (-0.2742, 0.28, 0.225), (-0.2742, 0.28, 0.0), (-0.2742, 0.28, 0.518), (-0.2742, 0.28, 0.25), (-0.2742, 0.28, 0.3093), (-0.2742, 0.28, 0.384), (-0.2742, 0.11, 0.384), (-0.2617, 0.11, 0.0), (-0.2617, 0.11, 0.518), (-0.2742, 0.11, 0.518), (-0.2742, 0.11, 0.0), (-0.2742, 0.11, 0.3093), (-0.2742, 0.11, 0.1875), (-0.2742, 0.11, 0.25), (-0.2742, 0.11, 0.225), (-0.2617, 0.11, 0.384), (-0.2617, 0.11, 0.3093), (-0.2617, 0.11, 0.25), (-0.2617, 0.11, 0.225), (-0.2617, 0.11, 0.1875), (-0.2617, 0.2675, 0.0), (-0.2617, 0.11, 0.5416), (-0.2742, 0.2675, 0.0), (-0.2742, 0.2675, 0.518), (-0.2742, 0.2675, 0.384), (-0.2742, 0.2675, 0.3093), (-0.2742, 0.2675, 0.1875), (-0.2742, 0.2675, 0.25), (-0.2742, 0.2675, 0.225), (-0.2742, 0.1225, 0.3093), (-0.2742, 0.1225, 0.1875), (-0.2742, 0.1225, 0.25), (-0.2742, 0.1225, 0.225), (-0.2617, 0.1225, 0.0), (-0.2617, 0.28, 0.5416), (-0.2742, 0.1225, 0.0), (-0.2742, 0.1225, 0.518), (-0.2742, 0.1225, 0.384), (-0.2617, 0.2675, 0.5416), (-0.2617, 0.1225, 0.5416)], [], [(3, 2, 7, 8), (4, 3, 8, 11), (2, 0, 9, 7), (5, 4, 11, 12), (6, 5, 12, 13), (1, 6, 13, 10), (39, 21, 19, 37), (30, 34, 7, 9), (38, 20, 22, 40), (28, 30, 9, 0), (37, 19, 14, 45), (40, 22, 21, 39), (45, 14, 17, 44), (10, 42, 1), (16, 17, 14, 23), (23, 14, 19, 24), (24, 19, 21, 25), (25, 21, 22, 26), (26, 22, 20, 27), (27, 20, 18, 15), (13, 32, 31, 10), (8, 36, 35, 11), (12, 33, 32, 13), (41, 43, 30, 28), (7, 34, 36, 8), (43, 38, 34, 30), (11, 35, 33, 12), (18, 20, 38, 43), (15, 18, 43, 41), (32, 45, 44, 31), (36, 40, 39, 35), (33, 37, 45, 32), (34, 38, 40, 36), (35, 39, 37, 33), (17, 16, 29), (31, 46, 42, 10), (29, 47, 44, 17), (31, 44, 47, 46), (51, 50, 55, 56), (52, 51, 56, 59), (50, 48, 57, 55), (53, 52, 59, 60), (54, 53, 60, 61), (49, 54, 61, 58), (87, 69, 67, 85), (78, 82, 55, 57), (86, 68, 70, 88), (76, 78, 57, 48), (85, 67, 62, 93), (88, 70, 69, 87), (93, 62, 65, 92), (58, 90, 49), (64, 65, 62, 71), (71, 62, 67, 72), (72, 67, 69, 73), (73, 69, 70, 74), (74, 70, 68, 75), (75, 68, 66, 63), (61, 80, 79, 58), (56, 84, 83, 59), (60, 81, 80, 61), (89, 91, 78, 76), (55, 82, 84, 56), (91, 86, 82, 78), (59, 83, 81, 60), (66, 68, 86, 91), (63, 66, 91, 89), (80, 93, 92, 79), (84, 88, 87, 83), (81, 85, 93, 80), (82, 86, 88, 84), (83, 87, 85, 81), (65, 64, 77), (79, 94, 90, 58), (77, 95, 92, 65), (79, 92, 95, 94)])
me_plane_008.polygons.foreach_set('use_smooth', [True] * 76)
me_plane_008.polygons.foreach_set('material_index', [1, 0, 0, 0, 0, 0, 2, 0, 1, 0, 2, 0, 2, 0, 0, 0, 0, 0, 1, 0, 2, 0, 2, 0, 1, 0, 2, 0, 0, 2, 0, 2, 1, 2, 0, 0, 0, 0, 1, 0, 0, 0, 0, 0, 2, 0, 1, 0, 2, 0, 2, 0, 0, 0, 0, 0, 1, 0, 2, 0, 2, 0, 1, 0, 2, 0, 0, 2, 0, 2, 1, 2, 0, 0, 0, 0])
_k = set([(7, 8), (7, 9), (8, 11), (9, 30), (10, 13), (10, 31), (10, 42), (11, 12), (12, 13), (14, 17), (14, 19), (17, 29), (17, 44), (18, 20), (18, 43), (19, 21), (20, 22), (21, 22), (30, 43), (31, 44), (55, 56), (55, 57), (56, 59), (57, 78), (58, 61), (58, 79), (58, 90), (59, 60), (60, 61), (62, 65), (62, 67), (65, 77), (65, 92), (66, 68), (66, 91), (67, 69), (68, 70), (69, 70), (78, 91), (79, 92)])
me_plane_008.attributes.new('sharp_edge', 'BOOLEAN', 'EDGE').data.foreach_set('value', [ (min(e.vertices), max(e.vertices)) in _k for e in me_plane_008.edges])
me_plane_008.materials.append(mat_remap_1)
me_plane_008.materials.append(mat_remap_2)
me_plane_008.materials.append(mat_remap_3_reflection)
me_plane_008.use_remesh_preserve_volume = False
me_plane_008.use_remesh_preserve_attributes = False
me_plane_008.use_mirror_vertex_groups = False
me_plane_008.update()
me_plane_009 = bpy.data.meshes.new('Plane.009')
me_plane_009.from_pydata([(-0.2117, 0.5, -0.1326), (-0.2117, -0.5, -0.1326), (-0.1419, -0.5, -0.1326), (-0.1419, 0.5, -0.1326), (-0.1768, 0.5, -0.1326), (-0.1768, -0.5, -0.1326), (-0.2304, 0.5, -0.005376), (-0.1419, 0.5, -0.005376), (-0.2279, -0.5, 0.0), (-0.1862, 0.5, -0.005376), (-0.1849, -0.5, 0.0), (-0.1419, -0.5, 0.0)], [], [(0, 4, 5, 1), (5, 2, 11, 10), (9, 7, 3, 4), (3, 7, 11, 2), (4, 3, 2, 5), (8, 6, 0, 1), (1, 5, 10, 8), (9, 4, 0, 6)])
me_plane_009.polygons.foreach_set('use_smooth', [1, 0, 0, 1, 1, 1, 0, 0])
me_plane_009.materials.append(mat_remap_1)
me_plane_009.materials.append(mat_remap_2)
me_plane_009.materials.append(mat_remap_3_reflection)
me_plane_009.use_remesh_preserve_volume = False
me_plane_009.use_remesh_preserve_attributes = False
me_plane_009.use_mirror_vertex_groups = False
me_plane_009.update()
me_plane_010 = bpy.data.meshes.new('Plane.010')
me_plane_010.from_pydata([(0.0, 0.02828, 0.5736), (-0.08062, 0.02828, 0.5736), (-0.08062, -0.02828, 0.5736), (0.0, -0.02828, 0.5736), (-0.08062, -0.02828, 0.5986), (-0.08062, 0.02828, 0.5986), (0.0, 0.02828, 0.5986), (0.0, -0.02828, 0.5986), (0.0, -0.2717, 0.5736), (-0.08062, -0.2717, 0.5736), (-0.08062, -0.3283, 0.5736), (0.0, -0.3283, 0.5736), (-0.08062, -0.3283, 0.5986), (-0.08062, -0.2717, 0.5986), (0.0, -0.2717, 0.5986), (0.0, -0.3283, 0.5986), (0.0, 0.3283, 0.5736), (-0.08062, 0.3283, 0.5736), (-0.08062, 0.2717, 0.5736), (0.0, 0.2717, 0.5736), (-0.08062, 0.2717, 0.5986), (-0.08062, 0.3283, 0.5986), (0.0, 0.3283, 0.5986), (0.0, 0.2717, 0.5986)], [], [(5, 4, 7, 6), (1, 2, 4, 5), (2, 3, 7, 4), (0, 1, 5, 6), (13, 12, 15, 14), (9, 10, 12, 13), (10, 11, 15, 12), (8, 9, 13, 14), (21, 20, 23, 22), (17, 18, 20, 21), (18, 19, 23, 20), (16, 17, 21, 22)])
me_plane_010.materials.append(mat_remap_1)
me_plane_010.materials.append(mat_remap_2)
me_plane_010.materials.append(mat_remap_3_reflection)
me_plane_010.use_remesh_preserve_volume = False
me_plane_010.use_remesh_preserve_attributes = False
me_plane_010.use_mirror_vertex_groups = False
me_plane_010.update()
me_plane_001 = bpy.data.meshes.new('Plane.001')
me_plane_001.from_pydata([(2.5, -1.308, 0.0), (-2.348, -0.6234, 0.9375), (2.5, -1.308, 2.59), (-2.321, -0.5299, 1.25), (-0.6552, -1.229, 2.585), (-0.8542, -1.167, 0.2379), (-1.402, -0.9036, 2.08), (-1.83, -0.8755, 0.4923), (-0.5292, -1.238, 0.0), (-0.5292, -1.308, 2.59), (-2.377, -0.5299, 1.125), (2.5, -1.308, 1.125), (-1.174, -1.158, 1.125), (-1.83, -0.9598, 1.125), (-0.5292, -1.308, 1.125), (2.5, -1.308, 0.9375), (-1.174, -1.158, 0.9375), (-1.83, -0.9598, 0.9375), (-0.5292, -1.308, 1.25), (-1.83, -0.9283, 1.25), (-1.005, -1.162, 1.25), (2.5, -1.308, 1.25), (-0.5292, -1.308, 0.9375), (-1.837, -0.7605, 1.641), (-2.247, -0.6158, 0.7149), (2.5, -1.157, 2.868), (-0.634, -1.096, 2.754), (-0.4713, -1.157, 2.868), (2.5, -5.133e-07, 0.0), (-2.604, 5.13e-07, 0.9375), (2.604, -1.279, 2.5), (-2.43, 4.792e-07, 1.25), (-0.8542, 1.463e-07, 0.2379), (-1.051, 1.798e-07, 2.557), (-1.83, 3.623e-07, 0.4923), (-1.589, 3.098e-07, 2.078), (-0.5292, 6.388e-08, 0.0), (-2.56, 5.045e-07, 1.125), (2.604, -1.279, 0.1236), (2.604, -0.6125, 0.1236), (2.604, -1.279, 1.885), (-2.069, 4.089e-07, 1.612), (-2.32, 4.576e-07, 0.7149), (2.5, -5.133e-07, 2.868), (-0.682, 9.844e-08, 2.804), (-0.5292, 6.388e-08, 2.868), (2.5, -0.5816, 0.0), (2.604, -1.279, 1.27), (-0.8542, -0.5816, 0.2379), (-1.83, -0.4378, 0.4923), (-0.5292, -0.5816, 0.0), (-2.508, -0.25, 1.125), (-2.604, -0.25, 0.9375), (-2.063, -0.4367, 1.612), (2.5, -0.5816, 2.868), (-0.5292, -0.5816, 2.868), (-2.43, -0.25, 1.25), (-1.019, -0.5569, 2.562), (-1.569, -0.5407, 2.076), (2.604, -0.6125, 2.755), (2.604, -1.14, 2.755), (2.604, 6.204e-08, 0.1236), (-2.32, -0.3138, 0.7149), (-0.6678, -0.5569, 2.809), (2.5, -1.308, 1.92), (-0.6888, -1.226, 1.937), (-0.5292, -1.308, 1.92), (2.604, -1.279, 0.9837), (2.604, -1.279, 1.543), (-0.9051, -0.9881, 2.553), (-0.7465, -1.218, 1.56), (2.5, -1.308, 1.547), (2.604, -1.279, 1.156), (-0.5292, -1.308, 1.547), (2.604, 6.204e-08, 2.755), (-0.7706, -1.149, 2.567), (-1.088, -1.142, 2.048), (-1.452, -1.05, 1.621), (0.3208, -1.308, 0.0), (0.3208, -1.308, 2.59), (0.3208, -1.308, 1.125), (0.3208, -1.308, 1.25), (0.3208, -1.157, 2.868), (0.3208, -1.016e-07, 2.868), (0.3208, -1.016e-07, 0.0), (0.3208, -0.5816, 2.868), (0.3208, -0.5816, 0.0), (0.3208, -1.308, 0.9375), (0.3208, -1.308, 1.92), (0.3208, -1.308, 1.547), (0.4458, -1.308, 0.0), (0.4458, -1.308, 2.59), (0.4458, -1.157, 2.868), (0.4458, -0.5816, 2.868), (0.4458, -0.5816, 0.0), (0.4458, -1.26e-07, 2.868), (0.4458, -1.26e-07, 0.0), (0.4458, -1.308, 0.9375), (0.4458, -1.308, 1.125), (0.4458, -1.308, 1.25), (0.4458, -1.308, 1.547), (0.4458, -1.308, 1.92), (1.296, -2.915e-07, 2.868), (1.296, -2.915e-07, 0.0), (1.296, -1.308, 0.0), (1.296, -1.308, 2.59), (1.296, -1.157, 2.868), (1.296, -0.5816, 2.868), (1.296, -0.5816, 0.0), (1.421, -3.158e-07, 2.868), (1.421, -3.158e-07, 0.0), (1.421, -1.308, 1.547), (1.421, -1.308, 0.9375), (1.421, -1.308, 1.25), (1.421, -1.308, 1.125), (1.421, -1.308, 1.92), (1.421, -1.308, 0.0), (1.421, -1.308, 2.59), (1.421, -1.157, 2.868), (1.421, -0.5816, 2.868), (1.421, -0.5816, 0.0), (1.296, -1.308, 1.92), (1.296, -1.308, 1.547), (1.296, -1.308, 1.25), (1.296, -1.308, 1.125), (1.296, -1.308, 0.9375), (0.5083, -1.308, 0.0), (0.5083, -1.157, 2.868), (0.5083, -0.5816, 2.868), (0.5083, -0.5816, 0.0), (0.5083, -1.381e-07, 2.868), (0.5083, -1.381e-07, 0.0), (1.233, -2.793e-07, 2.868), (1.233, -2.793e-07, 0.0), (1.233, -1.308, 0.0), (1.233, -1.157, 2.868), (1.233, -0.5816, 2.868), (1.233, -0.5816, 0.0), (-0.0687, -1.06, 0.1535), (-0.0687, -1.06, 2.574), (-0.0687, -0.918, 2.834), (-0.0687, -1.06, 1.03), (-0.0687, -1.06, 1.205), (-0.0687, -1.06, 1.322), (-0.0687, -1.06, 1.599), (-0.0687, -1.06, 1.948), (1.864, -1.06, 0.1535), (1.864, -1.06, 2.574), (1.864, -0.918, 2.834), (1.864, -1.06, 1.948), (1.864, -1.06, 1.599), (1.864, -1.06, 1.322), (1.864, -1.06, 1.205), (1.864, -1.06, 1.03), (0.07345, -1.06, 0.1535), (0.07345, -0.918, 2.834), (1.722, -1.06, 0.1535), (1.722, -0.918, 2.834), (0.5083, -1.308, 2.59), (1.233, -1.308, 2.59), (2.271, -4.813e-07, 2.868), (2.271, -4.813e-07, 0.0), (2.271, -1.308, 0.0), (2.271, -1.308, 2.59), (2.271, -1.157, 2.868), (2.271, -0.5816, 2.868), (2.271, -0.5816, 0.0), (2.271, -1.308, 1.547), (2.271, -1.308, 0.9375), (2.271, -1.308, 1.25), (2.271, -1.308, 1.125), (2.271, -1.308, 1.92)], [], [(4, 26, 69, 75), (43, 54, 59, 74), (48, 5, 7, 49), (12, 20, 19, 13), (50, 8, 5, 48), (9, 27, 26, 4), (12, 14, 18, 20), (16, 22, 14, 12), (16, 12, 13, 17), (71, 21, 47, 68), (128, 130, 95, 93), (15, 0, 38, 67), (16, 17, 7), (5, 8, 22, 16), (57, 69, 26, 63), (66, 9, 4, 65), (54, 25, 60, 59), (88, 79, 9, 66), (62, 49, 7, 24), (53, 23, 6, 58), (52, 62, 24, 1), (17, 1, 24), (75, 69, 6), (13, 10, 1), (13, 19, 3, 10), (61, 74, 59, 60, 30, 40, 68, 47, 72, 67, 38, 39), (79, 82, 27, 9), (57, 63, 44, 33), (63, 55, 45, 44), (165, 54, 43, 160), (52, 51, 37, 29), (51, 56, 31, 37), (3, 23, 53, 56), (10, 3, 56, 51), (1, 10, 51, 52), (164, 25, 54, 165), (26, 27, 55, 63), (2, 64, 40, 30), (29, 42, 62, 52), (31, 56, 53, 41), (41, 53, 58, 35), (42, 34, 49, 62), (21, 11, 72, 47), (0, 46, 39, 38), (36, 50, 48, 32), (32, 48, 49, 34), (84, 86, 50, 36), (11, 15, 67, 72), (33, 35, 58, 57), (78, 8, 50, 86), (25, 2, 30, 60), (81, 89, 73, 18), (46, 28, 61, 39), (18, 73, 70, 20), (58, 6, 69), (76, 77, 70, 65), (23, 3, 19), (64, 71, 68, 40), (70, 73, 66, 65), (6, 23, 77), (65, 4, 75, 76), (77, 19, 20), (77, 23, 19), (76, 6, 77), (76, 75, 6), (57, 58, 69), (73, 89, 88, 66), (170, 11, 21, 169), (90, 78, 86, 94), (96, 94, 86, 84), (27, 82, 85, 55), (55, 85, 83, 45), (91, 92, 82, 79), (167, 71, 64, 171), (8, 78, 87, 22), (22, 87, 80, 14), (14, 80, 81, 18), (168, 15, 11, 170), (162, 0, 15, 168), (81, 80, 98, 99), (80, 87, 97, 98), (81, 99, 100, 89), (89, 100, 101, 88), (88, 101, 91, 79), (85, 93, 95, 83), (82, 92, 93, 85), (87, 78, 90, 97), (116, 104, 108, 120), (110, 120, 108, 103), (117, 118, 106, 105), (127, 128, 93, 92), (126, 90, 94, 129), (129, 94, 96, 131), (163, 164, 118, 117), (161, 166, 120, 110), (162, 116, 120, 166), (171, 163, 117, 115), (169, 167, 111, 113), (106, 118, 119, 107), (107, 119, 109, 102), (116, 112, 125, 104), (112, 114, 124, 125), (114, 113, 123, 124), (113, 111, 122, 123), (111, 115, 121, 122), (115, 117, 105, 121), (137, 129, 131, 133), (134, 126, 129, 137), (135, 136, 128, 127), (136, 132, 130, 128), (107, 102, 132, 136), (106, 107, 136, 135), (104, 134, 137, 108), (108, 137, 133, 103), (7, 17, 24), (5, 16, 7), (17, 13, 1), (125, 124, 152, 153), (134, 104, 146, 156), (101, 100, 144, 145), (105, 106, 148, 147), (106, 135, 157, 148), (122, 121, 149, 150), (91, 101, 145, 139), (104, 125, 153, 146), (126, 134, 156, 154), (123, 122, 150, 151), (135, 127, 155, 157), (90, 126, 154, 138), (97, 90, 138, 141), (99, 98, 142, 143), (124, 123, 151, 152), (127, 92, 140, 155), (92, 91, 139, 140), (98, 97, 141, 142), (121, 105, 147, 149), (100, 99, 143, 144), (138, 154, 156, 146, 153, 152, 151, 150, 149, 147, 148, 157, 155, 140, 139, 145, 144, 143, 142, 141), (135, 159, 105, 106), (92, 91, 158, 127), (127, 158, 159, 135), (21, 71, 167, 169), (64, 2, 163, 171), (0, 162, 166, 46), (28, 46, 166, 161), (2, 25, 164, 163), (116, 162, 168, 112), (112, 168, 170, 114), (111, 167, 171, 115), (114, 170, 169, 113), (118, 164, 165, 119), (119, 165, 160, 109), (70, 77, 20)])
me_plane_001.polygons.foreach_set('use_smooth', [True] * 153)
me_plane_001.polygons.foreach_set('material_index', [0, 0, 0, 0, 0, 0, 0, 1, 1, 0, 0, 0, 1, 0, 0, 0, 0, 2, 1, 2, 1, 1, 2, 1, 0, 0, 0, 0, 0, 0, 1, 0, 2, 0, 1, 0, 0, 0, 1, 2, 2, 1, 0, 0, 0, 0, 0, 1, 2, 0, 0, 2, 0, 0, 2, 2, 2, 0, 0, 2, 2, 2, 2, 2, 2, 2, 2, 0, 0, 0, 0, 0, 0, 0, 0, 1, 0, 1, 0, 0, 1, 0, 0, 0, 0, 0, 0, 0, 0, 0, 0, 0, 0, 0, 0, 0, 2, 2, 0, 0, 0, 1, 0, 0, 0, 0, 0, 0, 0, 0, 0, 0, 0, 0, 1, 0, 1, 3, 3, 3, 3, 3, 3, 3, 3, 3, 3, 3, 3, 3, 3, 3, 3, 3, 3, 3, 3, 3, 0, 0, 0, 0, 0, 0, 0, 0, 0, 1, 2, 0, 0, 0, 2])
_k = set([(1, 52), (3, 19), (3, 56), (4, 65), (4, 75), (9, 66), (9, 79), (18, 73), (18, 81), (19, 20), (20, 70), (29, 52), (31, 56), (33, 57), (57, 69), (65, 70), (66, 73), (69, 75), (79, 88), (81, 89), (88, 89), (90, 97), (90, 126), (90, 138), (91, 101), (91, 158), (92, 140), (97, 98), (98, 99), (99, 100), (100, 101), (104, 125), (104, 134), (104, 146), (105, 121), (105, 159), (106, 148), (111, 113), (111, 115), (113, 169), (115, 117), (117, 163), (121, 122), (122, 123), (123, 124), (124, 125), (126, 134), (138, 141), (138, 154), (139, 140), (139, 145), (140, 155), (141, 142), (142, 143), (143, 144), (144, 145), (146, 153), (146, 156), (147, 148), (147, 149), (148, 157), (149, 150), (150, 151), (151, 152), (152, 153), (154, 156), (155, 157), (158, 159), (163, 171), (167, 169), (167, 171)])
me_plane_001.attributes.new('sharp_edge', 'BOOLEAN', 'EDGE').data.foreach_set('value', [ (min(e.vertices), max(e.vertices)) in _k for e in me_plane_001.edges])
me_plane_001.materials.append(mat_remap_1)
me_plane_001.materials.append(mat_remap_2)
me_plane_001.materials.append(mat_remap_3_reflection)
me_plane_001.materials.append(mat_material)
me_plane_001.use_remesh_preserve_volume = False
me_plane_001.use_remesh_preserve_attributes = False
me_plane_001.use_mirror_vertex_groups = False
me_plane_001.update()
me_plane_005 = bpy.data.meshes.new('Plane.005')
me_plane_005.from_pydata([(0.2617, 0.08917, 0.0), (0.2617, 0.08917, 0.518), (0.2617, 0.08917, 0.1875), (0.2617, 0.08917, 0.225), (0.2617, 0.08917, 0.25), (0.2617, 0.08917, 0.3093), (0.2617, 0.08917, 0.384), (0.2742, 0.08917, 0.1875), (0.2742, 0.08917, 0.225), (0.2742, 0.08917, 0.0), (0.2742, 0.08917, 0.518), (0.2742, 0.08917, 0.25), (0.2742, 0.08917, 0.3093), (0.2742, 0.08917, 0.384), (0.2742, 0.2592, 0.384), (0.2617, 0.2592, 0.0), (0.2617, 0.2592, 0.518), (0.2742, 0.2592, 0.518), (0.2742, 0.2592, 0.0), (0.2742, 0.2592, 0.3093), (0.2742, 0.2592, 0.1875), (0.2742, 0.2592, 0.25), (0.2742, 0.2592, 0.225), (0.2617, 0.2592, 0.384), (0.2617, 0.2592, 0.3093), (0.2617, 0.2592, 0.25), (0.2617, 0.2592, 0.225), (0.2617, 0.2592, 0.1875), (0.2617, 0.1017, 0.0), (0.2617, 0.2592, 0.5416), (0.2742, 0.1017, 0.0), (0.2742, 0.1017, 0.518), (0.2742, 0.1017, 0.384), (0.2742, 0.1017, 0.3093), (0.2742, 0.1017, 0.1875), (0.2742, 0.1017, 0.25), (0.2742, 0.1017, 0.225), (0.2742, 0.2467, 0.3093), (0.2742, 0.2467, 0.1875), (0.2742, 0.2467, 0.25), (0.2742, 0.2467, 0.225), (0.2617, 0.2467, 0.0), (0.2617, 0.08917, 0.5416), (0.2742, 0.2467, 0.0), (0.2742, 0.2467, 0.518), (0.2742, 0.2467, 0.384), (0.2617, 0.1017, 0.5416), (0.2617, 0.2467, 0.5416)], [], [(3, 2, 7, 8), (4, 3, 8, 11), (2, 0, 9, 7), (5, 4, 11, 12), (6, 5, 12, 13), (1, 6, 13, 10), (39, 21, 19, 37), (30, 34, 7, 9), (38, 20, 22, 40), (28, 30, 9, 0), (37, 19, 14, 45), (40, 22, 21, 39), (45, 14, 17, 44), (10, 42, 1), (16, 17, 14, 23), (23, 14, 19, 24), (24, 19, 21, 25), (25, 21, 22, 26), (26, 22, 20, 27), (27, 20, 18, 15), (13, 32, 31, 10), (8, 36, 35, 11), (12, 33, 32, 13), (41, 43, 30, 28), (7, 34, 36, 8), (43, 38, 34, 30), (11, 35, 33, 12), (18, 20, 38, 43), (15, 18, 43, 41), (32, 45, 44, 31), (36, 40, 39, 35), (33, 37, 45, 32), (34, 38, 40, 36), (35, 39, 37, 33), (17, 16, 29), (31, 46, 42, 10), (29, 47, 44, 17), (31, 44, 47, 46)])
me_plane_005.polygons.foreach_set('use_smooth', [True] * 38)
me_plane_005.polygons.foreach_set('material_index', [1, 0, 0, 0, 0, 0, 2, 0, 1, 0, 2, 0, 2, 0, 0, 0, 0, 0, 1, 0, 2, 0, 2, 0, 1, 0, 2, 0, 0, 2, 0, 2, 1, 2, 0, 0, 0, 0])
_k = set([(7, 8), (7, 9), (8, 11), (9, 30), (10, 13), (10, 31), (10, 42), (11, 12), (11, 35), (12, 13), (14, 17), (14, 19), (17, 29), (17, 44), (18, 20), (18, 43), (19, 21), (20, 22), (21, 22), (21, 39), (30, 43), (31, 44), (35, 39)])
me_plane_005.attributes.new('sharp_edge', 'BOOLEAN', 'EDGE').data.foreach_set('value', [ (min(e.vertices), max(e.vertices)) in _k for e in me_plane_005.edges])
me_plane_005.materials.append(mat_remap_1)
me_plane_005.materials.append(mat_remap_2)
me_plane_005.materials.append(mat_remap_3_reflection)
me_plane_005.use_remesh_preserve_volume = False
me_plane_005.use_remesh_preserve_attributes = False
me_plane_005.use_mirror_vertex_groups = False
me_plane_005.update()
me_plane_003 = bpy.data.meshes.new('Plane.003')
me_plane_003.from_pydata([(-4.426e-08, 0.07844, 0.5736), (0.08062, 0.07844, 0.5736), (0.08062, 0.135, 0.5736), (-7.618e-08, 0.135, 0.5736), (0.08062, 0.135, 0.5986), (0.08062, 0.07844, 0.5986), (-4.426e-08, 0.07844, 0.5986), (-7.618e-08, 0.135, 0.5986), (-1.853e-07, 0.3284, 0.5736), (0.08062, 0.3284, 0.5736), (0.08062, 0.385, 0.5736), (-2.172e-07, 0.385, 0.5736), (0.08062, 0.385, 0.5986), (0.08062, 0.3284, 0.5986), (-1.853e-07, 0.3284, 0.5986), (-2.172e-07, 0.385, 0.5986)], [], [(5, 4, 7, 6), (1, 2, 4, 5), (2, 3, 7, 4), (0, 1, 5, 6), (13, 12, 15, 14), (9, 10, 12, 13), (10, 11, 15, 12), (8, 9, 13, 14)])
me_plane_003.materials.append(mat_remap_1)
me_plane_003.materials.append(mat_remap_2)
me_plane_003.materials.append(mat_remap_3_reflection)
me_plane_003.use_remesh_preserve_volume = False
me_plane_003.use_remesh_preserve_attributes = False
me_plane_003.use_mirror_vertex_groups = False
me_plane_003.update()
me_plane_002 = bpy.data.meshes.new('Plane.002')
me_plane_002.from_pydata([(0.2117, 0.5, -0.1326), (0.1619, 0.5, -0.1326), (0.1868, 0.5, -0.1326), (0.2279, 0.5, 0.0), (0.1949, 0.5, 0.0), (0.1619, 0.5, 0.0), (0.2117, -0.01198, -0.1326), (0.1619, -0.01198, -0.1326), (0.1868, -0.01198, -0.1326), (0.2304, -0.01198, -9.313e-10), (0.1619, -0.01198, 0.0), (0.2117, -0.09168, -0.06753), (0.1619, -0.09168, -0.06753), (0.1868, -0.09168, -0.06753), (0.2304, -0.1324, 0.08134), (0.1619, -0.1324, 0.08134), (0.1962, -0.1324, 0.08134)], [], [(2, 8, 7, 1), (2, 1, 5, 4), (9, 6, 0, 3), (1, 7, 10, 5), (0, 2, 4, 3), (10, 7, 12, 15), (16, 15, 12, 13), (16, 13, 11, 14), (8, 6, 11, 13), (0, 6, 8, 2), (6, 9, 14, 11), (7, 8, 13, 12)])
me_plane_002.polygons.foreach_set('use_smooth', [1, 0, 1, 1, 0, 1, 1, 1, 1, 1, 1, 1])
me_plane_002.materials.append(mat_remap_1)
me_plane_002.materials.append(mat_remap_2)
me_plane_002.materials.append(mat_remap_3_reflection)
me_plane_002.use_remesh_preserve_volume = False
me_plane_002.use_remesh_preserve_attributes = False
me_plane_002.use_mirror_vertex_groups = False
me_plane_002.update()
me_plane_004 = bpy.data.meshes.new('Plane.004')
me_plane_004.from_pydata([(-0.5, -0.5, 0.0), (-0.5, 0.5, 0.0), (0.5, 0.5, 0.0), (0.5, -0.5, 0.0)], [], [(1, 2, 3, 0)])
me_plane_004.use_remesh_preserve_volume = False
me_plane_004.use_remesh_preserve_attributes = False
me_plane_004.use_mirror_vertex_groups = False
me_plane_004.update()
me_plane = bpy.data.meshes.new('Plane')
me_plane.from_pydata([(-0.5, -0.5, 0.0), (-0.5, 0.5, 0.0), (0.5, 0.5, 0.0), (-0.5, 0.5, 0.8165), (0.5, 0.5, 0.8165), (0.5, -0.5, 0.8165), (0.5, -0.5, 0.0), (-0.5, -0.5, 0.8165)], [], [(1, 2, 6, 0), (5, 7, 3, 4), (1, 3, 4, 2), (2, 4, 5, 6), (6, 5, 7, 0), (0, 7, 3, 1)])
me_plane.use_remesh_preserve_volume = False
me_plane.use_remesh_preserve_attributes = False
me_plane.use_mirror_vertex_groups = False
me_plane.update()

# ---- objects
ob_reflection_sphere = bpy.data.objects.new('Reflection Sphere', me_sphere)
ob_vehicle = bpy.data.objects.new('Vehicle', None)
ob_trackmask = bpy.data.objects.new('TrackMask', me_cube)
ob_middle_car = bpy.data.objects.new('Middle Car', me_plane_007)
ob_middle_car_door = bpy.data.objects.new('Middle Car-Door', me_plane_008)
ob_middle_car_flanges = bpy.data.objects.new('Middle Car-Flanges', me_plane_009)
ob_middle_car_top = bpy.data.objects.new('Middle Car-Top', me_plane_010)
ob_front_car = bpy.data.objects.new('Front Car', me_plane_001)
ob_front_car_door = bpy.data.objects.new('Front Car-Door', me_plane_005)
ob_front_car_top = bpy.data.objects.new('Front Car-Top', me_plane_003)
ob_front_car_flanges = bpy.data.objects.new('Front Car-Flanges', me_plane_002)
ob_unit_square = bpy.data.objects.new('Unit Square', me_plane_004)
ob_cameracenter = bpy.data.objects.new('CameraCenter', None)
ob_sun_001 = bpy.data.objects.new('Sun.001', light_sun_001)
ob_camera = bpy.data.objects.new('Camera', cam_camera)
ob_sun = bpy.data.objects.new('Sun', light_sun)
ob_unit_cube = bpy.data.objects.new('Unit Cube', me_plane)

# ---- transforms, parenting, visibility, modifiers, constraints
ob_reflection_sphere.location = (0.0, 0.0, 0.0)
ob_reflection_sphere.scale = (4.5, 4.5, 4.5)
ob_reflection_sphere.hide_viewport = True
ob_reflection_sphere.lineart.crease_threshold = 0.0
ob_vehicle.location = (0.0, 0.0, 0.0)
ob_vehicle.rotation_euler = (0.0, 0.0, -1.571)
ob_vehicle.scale = (5.0, 5.0, 5.0)
ob_vehicle.empty_image_offset = (0.0, 0.0)
ob_vehicle.lineart.crease_threshold = 0.0
ob_trackmask.parent = ob_vehicle
ob_trackmask.location = (0.0, 0.0, 0.0)
ob_trackmask.lineart.crease_threshold = 0.0
ob_middle_car.parent = ob_vehicle
ob_middle_car.matrix_parent_inverse = Matrix(((0.2, 0.0, 0.0, 0.0), (0.0, 0.2, 0.0, 0.0), (0.0, 0.0, 0.2, 0.0), (0.0, 0.0, 0.0, 1.0)))
ob_middle_car.location = (0.0, 0.0, 0.0)
ob_middle_car.scale = (0.0, 0.0, 0.0)
ob_middle_car.lineart.crease_threshold = 0.0
_m = ob_middle_car.modifiers.new('Mirror', 'MIRROR')
_m = ob_middle_car.modifiers.new('EdgeSplit', 'EDGE_SPLIT')
_m.use_edge_angle = False
ob_middle_car_door.parent = ob_middle_car
ob_middle_car_door.matrix_parent_inverse = Matrix(((5.0, 0.0, 0.0, 0.0), (0.0, 5.0, 0.0, 0.0), (0.0, 0.0, 5.0, 0.0), (0.0, 0.0, 0.0, 1.0)))
ob_middle_car_door.location = (0.0, 0.0, 0.0)
ob_middle_car_door.lineart.crease_threshold = 0.0
_m = ob_middle_car_door.modifiers.new('Mirror', 'MIRROR')
_m = ob_middle_car_door.modifiers.new('EdgeSplit', 'EDGE_SPLIT')
_m.use_edge_angle = False
ob_middle_car_flanges.parent = ob_middle_car
ob_middle_car_flanges.matrix_parent_inverse = Matrix(((5.0, 0.0, 0.0, 0.0), (0.0, 5.0, 0.0, 0.0), (0.0, 0.0, 5.0, 0.0), (0.0, 0.0, 0.0, 1.0)))
ob_middle_car_flanges.location = (0.0, 0.0, 0.0)
ob_middle_car_flanges.lineart.crease_threshold = 0.0
_m = ob_middle_car_flanges.modifiers.new('Mirror', 'MIRROR')
ob_middle_car_top.parent = ob_middle_car
ob_middle_car_top.matrix_parent_inverse = Matrix(((5.0, 0.0, 0.0, 0.0), (0.0, 5.0, 0.0, 0.0), (0.0, 0.0, 5.0, 0.0), (0.0, 0.0, 0.0, 1.0)))
ob_middle_car_top.location = (0.0, 0.0, 0.0)
ob_middle_car_top.lineart.crease_threshold = 0.0
_m = ob_middle_car_top.modifiers.new('Mirror', 'MIRROR')
_m = ob_middle_car_top.modifiers.new('EdgeSplit', 'EDGE_SPLIT')
_m.use_edge_angle = False
ob_front_car.parent = ob_vehicle
ob_front_car.matrix_parent_inverse = Matrix(((0.2, 0.0, 0.0, 0.0), (0.0, 0.2, 0.0, 0.0), (0.0, 0.0, 0.2, 0.0), (0.0, 0.0, 0.0, 1.0)))
ob_front_car.location = (0.0, 0.0, 0.0)
ob_front_car.rotation_euler = (0.0, 0.0, 1.571)
ob_front_car.lineart.crease_threshold = 0.0
_m = ob_front_car.modifiers.new('Mirror', 'MIRROR')
_m.use_axis = (False, True, False)
_m = ob_front_car.modifiers.new('EdgeSplit', 'EDGE_SPLIT')
_m.use_edge_angle = False
ob_front_car_door.parent = ob_front_car
ob_front_car_door.matrix_parent_inverse = Matrix(((-2.96e-06, 5.0, 0.0, 0.0), (-5.0, -2.96e-06, 0.0, 0.0), (0.0, 0.0, 5.0, 0.0), (0.0, 0.0, 0.0, 1.0)))
ob_front_car_door.location = (0.0, 0.0, 0.0)
ob_front_car_door.lineart.crease_threshold = 0.0
_m = ob_front_car_door.modifiers.new('Mirror', 'MIRROR')
_m = ob_front_car_door.modifiers.new('EdgeSplit', 'EDGE_SPLIT')
_m.use_edge_angle = False
ob_front_car_top.parent = ob_front_car
ob_front_car_top.matrix_parent_inverse = Matrix(((-2.96e-06, 5.0, 0.0, 0.0), (-5.0, -2.96e-06, 0.0, 0.0), (0.0, 0.0, 5.0, 0.0), (0.0, 0.0, 0.0, 1.0)))
ob_front_car_top.location = (0.0, 0.0, 0.0)
ob_front_car_top.lineart.crease_threshold = 0.0
_m = ob_front_car_top.modifiers.new('Mirror', 'MIRROR')
_m = ob_front_car_top.modifiers.new('EdgeSplit', 'EDGE_SPLIT')
_m.use_edge_angle = False
ob_front_car_flanges.parent = ob_front_car
ob_front_car_flanges.matrix_parent_inverse = Matrix(((-2.96e-06, 5.0, 0.0, 0.0), (-5.0, -2.96e-06, 0.0, 0.0), (0.0, 0.0, 5.0, 0.0), (0.0, 0.0, 0.0, 1.0)))
ob_front_car_flanges.location = (0.0, 0.0, 0.0)
ob_front_car_flanges.lineart.crease_threshold = 0.0
_m = ob_front_car_flanges.modifiers.new('Mirror', 'MIRROR')
ob_unit_square.location = (0.0, 0.0, 0.0)
ob_unit_square.hide_render = True
ob_unit_square.display_type = 'WIRE'
ob_unit_square.lineart.crease_threshold = 0.0
ob_cameracenter.location = (0.0, 0.0, 0.0)
ob_cameracenter.rotation_euler = (0.0, -0.0, 3.142)
ob_cameracenter.empty_image_offset = (0.0, 0.0)
ob_cameracenter.hide_viewport = True
ob_cameracenter.lineart.crease_threshold = 0.0
ob_sun_001.parent = ob_cameracenter
ob_sun_001.location = (-4.99, -14.97, -4.074)
ob_sun_001.rotation_euler = (4.189, 1.047, 2.356)
ob_sun_001.lineart.crease_threshold = 0.0
ob_camera.parent = ob_cameracenter
ob_camera.location = (10.0, -10.0, 8.173)
ob_camera.rotation_euler = (1.047, 0.0, 0.7854)
ob_camera.lock_rotations_4d = False
ob_camera.empty_display_type = 'ARROWS'
ob_camera.color = (0.0, 0.0, 0.0, 0.0)
ob_camera.display_type = 'WIRE'
ob_camera.lineart.crease_threshold = 0.0
ob_sun.parent = ob_cameracenter
ob_sun.location = (9.979, 9.979, 8.148)
ob_sun.rotation_euler = (1.047, -0.0, 2.356)
ob_sun.lineart.crease_threshold = 0.0
ob_unit_cube.location = (0.0, 0.0, 0.0)
ob_unit_cube.hide_viewport = True
ob_unit_cube.hide_render = True
ob_unit_cube.display_type = 'WIRE'
ob_unit_cube.lineart.crease_threshold = 0.0

# ---- collection membership
col_collection_1.objects.link(ob_reflection_sphere)
col_collection_1.objects.link(ob_vehicle)
col_collection_1.objects.link(ob_trackmask)
col_collection_1.objects.link(ob_middle_car)
col_collection_1.objects.link(ob_middle_car_door)
col_collection_1.objects.link(ob_middle_car_flanges)
col_collection_1.objects.link(ob_middle_car_top)
col_collection_1.objects.link(ob_front_car)
col_collection_1.objects.link(ob_front_car_door)
col_collection_1.objects.link(ob_front_car_top)
col_collection_1.objects.link(ob_front_car_flanges)
col_collection_1.objects.link(ob_unit_square)
col_collection_1.objects.link(ob_cameracenter)
col_collection_1.objects.link(ob_sun_001)
col_collection_1.objects.link(ob_camera)
col_collection_1.objects.link(ob_sun)
col_collection_1.objects.link(ob_unit_cube)
col_collection_2.objects.link(ob_reflection_sphere)
def _layer_coll(name, lc=None):
    lc = lc or bpy.context.view_layer.layer_collection
    for c in lc.children:
        if c.name == name: return c
        r = _layer_coll(name, c)
        if r: return r
_layer_coll('Collection 2').indirect_only = True

# ---- scene / render settings (as saved in the file)
scene.camera = ob_camera
scene.frame_start = 0; scene.frame_end = 422; scene.frame_set(0)
scene.render.engine = 'BLENDER_EEVEE_NEXT'
scene.render.resolution_x = 256
scene.render.resolution_y = 256
scene.render.fps = 4
scene.render.dither_intensity = 0.0
scene.render.film_transparent = True
scene.cycles.use_denoising = False
scene.cycles.samples = 10
scene.cycles.sampling_pattern = 'TABULATED_SOBOL'
scene.cycles.light_sampling_threshold = 0.0
scene.cycles.use_adaptive_sampling = False
scene.cycles.use_light_tree = False
scene.cycles.blur_glossy = 0.0
scene.cycles.pixel_filter_type = 'GAUSSIAN'
scene.cycles.sample_clamp_indirect = 0.0
scene.view_settings.view_transform = 'Standard'
bpy.context.view_layer.update()
